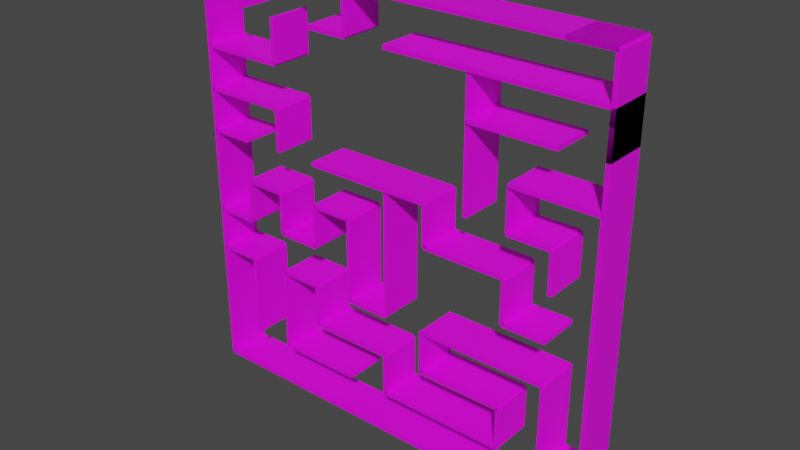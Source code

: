 # Source: Savinov_val2_mesh.blend  (saved by Blender 2.93.21; exported with 4.5.12 LTS)
import bpy
from mathutils import Matrix  # noqa: F401  (used for matrix-valued properties, if any)

bpy.ops.wm.read_factory_settings(use_empty=True)
scene = bpy.context.scene
scene.name = 'Scene'

# ---- collections
col_link = bpy.data.collections.new('link'); scene.collection.children.link(col_link)
col_visual = bpy.data.collections.new('visual'); scene.collection.children.link(col_visual)

# ---- images (referenced by path relative to the original .blend; pixels are not part of the script)
import os
ASSET_DIR = os.environ.get("B2B_ASSET_DIR", "")  # directory of the original .blend (textures are referenced by path, not embedded)
HERE = os.path.dirname(os.path.abspath(__file__))  # packed textures are extracted next to this script under _unpacked/

def load_image(name, relpath, width, height, colorspace="sRGB"):
    """Load a texture the original file referenced (path relative to the .blend, or extracted next to this script)."""
    p = next((c for c in (os.path.join(HERE, relpath), os.path.join(ASSET_DIR, relpath)) if relpath and os.path.exists(c)), "")
    if p:
        img = bpy.data.images.load(p, check_existing=True)
        img.name = name
    else:  # same state as the original file: an image datablock whose file is absent (Cycles renders it pink)
        img = bpy.data.images.new(name, width, height)
        img.source = "FILE"
        img.filepath = "//" + (relpath or name)
    img.colorspace_settings.name = colorspace
    return img
img_yellow_wall_png_001 = load_image('yellow_wall.png.001', 'yellow_wall.png', 1024, 1024, 'sRGB')

# ---- materials (node trees are filled in below, after node groups)
mat_material = bpy.data.materials.new('Material')
mat_material.use_transparent_shadow = False
mat_material.preview_render_type = 'FLAT'

# ---- material node trees
mat_material.use_nodes = True; mat_material.node_tree.nodes.clear()
_N = mat_material.node_tree.nodes; _L = mat_material.node_tree.links
n0 = _N.new('ShaderNodeOutputMaterial'); n0.name = 'Material Output'; n0.location = (300, 300)
n1 = _N.new('ShaderNodeTexImage'); n1.name = 'Image Texture'; n1.location = (-280, 280)
n1.image = img_yellow_wall_png_001
n2 = _N.new('ShaderNodeBsdfPrincipled'); n2.name = 'Principled BSDF'; n2.location = (10, 300)
n2.distribution = 'GGX'
n2.subsurface_method = 'BURLEY'
n2.inputs[3].default_value = 1.45
n2.inputs[27].default_value = (0.0, 0.0, 0.0, 1.0)
n2.inputs[28].default_value = 1.0
n3 = _N.new('ShaderNodeTexCoord'); n3.name = 'Texture Coordinate'; n3.location = (1560, 460)
n4 = _N.new('ShaderNodeTexCoord'); n4.name = 'Texture Coordinate.001'; n4.location = (-680, 280)
n5 = _N.new('ShaderNodeMapping'); n5.name = 'Mapping'; n5.location = (-480, 280)
n5.inputs[3].default_value = (3.1, 8.4, 1.0)
_L.new(n2.outputs[0], n0.inputs[0])
_L.new(n5.outputs[0], n1.inputs[0])
_L.new(n1.outputs[0], n2.inputs[0])
_L.new(n4.outputs[2], n5.inputs[0])
n0.is_active_output = True

# ---- world
world_world = bpy.data.worlds.new('World'); scene.world = world_world
world_world.use_nodes = True; world_world.node_tree.nodes.clear()
_N = world_world.node_tree.nodes; _L = world_world.node_tree.links
n0 = _N.new('ShaderNodeOutputWorld'); n0.name = 'World Output'; n0.location = (300, 300)
n1 = _N.new('ShaderNodeBackground'); n1.name = 'Background'; n1.location = (10, 300)
n1.inputs[0].default_value = (0.05088, 0.05088, 0.05088, 1.0)
_L.new(n1.outputs[0], n0.inputs[0])
n0.is_active_output = True
world_world.color = (0.05088, 0.05088, 0.05088)
world_world.use_sun_shadow = False
world_world.sun_shadow_jitter_overblur = 0.0

# ---- meshes
me_cube_022 = bpy.data.meshes.new('Cube.022')
me_cube_022.from_pydata([(-0.05, -3.0, -0.25), (-0.05, -3.0, 0.25), (-0.05, 3.0, -0.25), (-0.05, 3.0, 0.25), (0.05, -3.0, -0.25), (0.05, -3.0, 0.25), (0.05, 3.0, -0.25), (0.05, 3.0, 0.25)], [], [(0, 1, 3, 2), (2, 3, 7, 6), (6, 7, 5, 4), (4, 5, 1, 0), (2, 6, 4, 0), (7, 3, 1, 5)])
me_cube_022.polygons.foreach_set('use_smooth', [True] * 6)
_uv = me_cube_022.uv_layers.new(name='UVMap')
_uv.uv.foreach_set('vector', [0.375, 0.0, 0.625, 0.0, 0.625, 0.25, 0.375, 0.25, 0.375, 0.25, 0.625, 0.25, 0.625, 0.5, 0.375, 0.5, 0.375, 0.5, 0.625, 0.5, 0.625, 0.75, 0.375, 0.75, 0.375, 0.75, 0.625, 0.75, 0.625, 1.0, 0.375, 1.0, 0.125, 0.5, 0.375, 0.5, 0.375, 0.75, 0.125, 0.75, 0.625, 0.5, 0.875, 0.5, 0.875, 0.75, 0.625, 0.75])
me_cube_022.materials.append(mat_material)
me_cube_022.use_remesh_fix_poles = True
me_cube_022.use_remesh_preserve_attributes = False
me_cube_022.use_mirror_x = True
me_cube_022.update()
me_cube_021 = bpy.data.meshes.new('Cube.021')
me_cube_021.from_pydata([(-3.0, -0.05, -0.25), (-3.0, -0.05, 0.25), (-3.0, 0.05, -0.25), (-3.0, 0.05, 0.25), (3.0, -0.05, -0.25), (3.0, -0.05, 0.25), (3.0, 0.05, -0.25), (3.0, 0.05, 0.25)], [], [(0, 1, 3, 2), (2, 3, 7, 6), (6, 7, 5, 4), (4, 5, 1, 0), (2, 6, 4, 0), (7, 3, 1, 5)])
me_cube_021.polygons.foreach_set('use_smooth', [True] * 6)
_uv = me_cube_021.uv_layers.new(name='UVMap')
_uv.uv.foreach_set('vector', [0.375, 0.0, 0.625, 0.0, 0.625, 0.25, 0.375, 0.25, 0.375, 0.25, 0.625, 0.25, 0.625, 0.5, 0.375, 0.5, 0.375, 0.5, 0.625, 0.5, 0.625, 0.75, 0.375, 0.75, 0.375, 0.75, 0.625, 0.75, 0.625, 1.0, 0.375, 1.0, 0.125, 0.5, 0.375, 0.5, 0.375, 0.75, 0.125, 0.75, 0.625, 0.5, 0.875, 0.5, 0.875, 0.75, 0.625, 0.75])
me_cube_021.materials.append(mat_material)
me_cube_021.use_remesh_fix_poles = True
me_cube_021.use_remesh_preserve_attributes = False
me_cube_021.use_mirror_x = True
me_cube_021.update()
me_cube_030 = bpy.data.meshes.new('Cube.030')
me_cube_030.from_pydata([(-3.0, -0.05, -0.25), (-3.0, -0.05, 0.25), (-3.0, 0.05, -0.25), (-3.0, 0.05, 0.25), (3.0, -0.05, -0.25), (3.0, -0.05, 0.25), (3.0, 0.05, -0.25), (3.0, 0.05, 0.25)], [], [(0, 1, 3, 2), (2, 3, 7, 6), (6, 7, 5, 4), (4, 5, 1, 0), (2, 6, 4, 0), (7, 3, 1, 5)])
me_cube_030.polygons.foreach_set('use_smooth', [True] * 6)
_uv = me_cube_030.uv_layers.new(name='UVMap')
_uv.uv.foreach_set('vector', [0.375, 0.0, 0.625, 0.0, 0.625, 0.25, 0.375, 0.25, 0.375, 0.25, 0.625, 0.25, 0.625, 0.5, 0.375, 0.5, 0.375, 0.5, 0.625, 0.5, 0.625, 0.75, 0.375, 0.75, 0.375, 0.75, 0.625, 0.75, 0.625, 1.0, 0.375, 1.0, 0.125, 0.5, 0.375, 0.5, 0.375, 0.75, 0.125, 0.75, 0.625, 0.5, 0.875, 0.5, 0.875, 0.75, 0.625, 0.75])
me_cube_030.materials.append(mat_material)
me_cube_030.use_remesh_fix_poles = True
me_cube_030.use_remesh_preserve_attributes = False
me_cube_030.use_mirror_x = True
me_cube_030.update()
me_cube_037 = bpy.data.meshes.new('Cube.037')
me_cube_037.from_pydata([(-3.0, -0.05, -0.25), (-3.0, -0.05, 0.25), (-3.0, 0.05, -0.25), (-3.0, 0.05, 0.25), (3.0, -0.05, -0.25), (3.0, -0.05, 0.25), (3.0, 0.05, -0.25), (3.0, 0.05, 0.25)], [], [(0, 1, 3, 2), (2, 3, 7, 6), (6, 7, 5, 4), (4, 5, 1, 0), (2, 6, 4, 0), (7, 3, 1, 5)])
me_cube_037.polygons.foreach_set('use_smooth', [True] * 6)
_uv = me_cube_037.uv_layers.new(name='UVMap')
_uv.uv.foreach_set('vector', [0.375, 0.0, 0.625, 0.0, 0.625, 0.25, 0.375, 0.25, 0.375, 0.25, 0.625, 0.25, 0.625, 0.5, 0.375, 0.5, 0.375, 0.5, 0.625, 0.5, 0.625, 0.75, 0.375, 0.75, 0.375, 0.75, 0.625, 0.75, 0.625, 1.0, 0.375, 1.0, 0.125, 0.5, 0.375, 0.5, 0.375, 0.75, 0.125, 0.75, 0.625, 0.5, 0.875, 0.5, 0.875, 0.75, 0.625, 0.75])
me_cube_037.materials.append(mat_material)
me_cube_037.use_remesh_fix_poles = True
me_cube_037.use_remesh_preserve_attributes = False
me_cube_037.use_mirror_x = True
me_cube_037.update()
me_cube_039 = bpy.data.meshes.new('Cube.039')
me_cube_039.from_pydata([(-3.0, -0.05, -0.25), (-3.0, -0.05, 0.25), (-3.0, 0.05, -0.25), (-3.0, 0.05, 0.25), (3.0, -0.05, -0.25), (3.0, -0.05, 0.25), (3.0, 0.05, -0.25), (3.0, 0.05, 0.25)], [], [(0, 1, 3, 2), (2, 3, 7, 6), (6, 7, 5, 4), (4, 5, 1, 0), (2, 6, 4, 0), (7, 3, 1, 5)])
me_cube_039.polygons.foreach_set('use_smooth', [True] * 6)
_uv = me_cube_039.uv_layers.new(name='UVMap')
_uv.uv.foreach_set('vector', [0.375, 0.0, 0.625, 0.0, 0.625, 0.25, 0.375, 0.25, 0.375, 0.25, 0.625, 0.25, 0.625, 0.5, 0.375, 0.5, 0.375, 0.5, 0.625, 0.5, 0.625, 0.75, 0.375, 0.75, 0.375, 0.75, 0.625, 0.75, 0.625, 1.0, 0.375, 1.0, 0.125, 0.5, 0.375, 0.5, 0.375, 0.75, 0.125, 0.75, 0.625, 0.5, 0.875, 0.5, 0.875, 0.75, 0.625, 0.75])
me_cube_039.materials.append(mat_material)
me_cube_039.use_remesh_fix_poles = True
me_cube_039.use_remesh_preserve_attributes = False
me_cube_039.use_mirror_x = True
me_cube_039.update()
me_cube_040 = bpy.data.meshes.new('Cube.040')
me_cube_040.from_pydata([(-3.0, -0.05, -0.25), (-3.0, -0.05, 0.25), (-3.0, 0.05, -0.25), (-3.0, 0.05, 0.25), (3.0, -0.05, -0.25), (3.0, -0.05, 0.25), (3.0, 0.05, -0.25), (3.0, 0.05, 0.25)], [], [(0, 1, 3, 2), (2, 3, 7, 6), (6, 7, 5, 4), (4, 5, 1, 0), (2, 6, 4, 0), (7, 3, 1, 5)])
me_cube_040.polygons.foreach_set('use_smooth', [True] * 6)
_uv = me_cube_040.uv_layers.new(name='UVMap')
_uv.uv.foreach_set('vector', [0.375, 0.0, 0.625, 0.0, 0.625, 0.25, 0.375, 0.25, 0.375, 0.25, 0.625, 0.25, 0.625, 0.5, 0.375, 0.5, 0.375, 0.5, 0.625, 0.5, 0.625, 0.75, 0.375, 0.75, 0.375, 0.75, 0.625, 0.75, 0.625, 1.0, 0.375, 1.0, 0.125, 0.5, 0.375, 0.5, 0.375, 0.75, 0.125, 0.75, 0.625, 0.5, 0.875, 0.5, 0.875, 0.75, 0.625, 0.75])
me_cube_040.materials.append(mat_material)
me_cube_040.use_remesh_fix_poles = True
me_cube_040.use_remesh_preserve_attributes = False
me_cube_040.use_mirror_x = True
me_cube_040.update()
me_cube_044 = bpy.data.meshes.new('Cube.044')
me_cube_044.from_pydata([(-3.0, -0.05, -0.25), (-3.0, -0.05, 0.25), (-3.0, 0.05, -0.25), (-3.0, 0.05, 0.25), (3.0, -0.05, -0.25), (3.0, -0.05, 0.25), (3.0, 0.05, -0.25), (3.0, 0.05, 0.25)], [], [(0, 1, 3, 2), (2, 3, 7, 6), (6, 7, 5, 4), (4, 5, 1, 0), (2, 6, 4, 0), (7, 3, 1, 5)])
me_cube_044.polygons.foreach_set('use_smooth', [True] * 6)
_uv = me_cube_044.uv_layers.new(name='UVMap')
_uv.uv.foreach_set('vector', [0.375, 0.0, 0.625, 0.0, 0.625, 0.25, 0.375, 0.25, 0.375, 0.25, 0.625, 0.25, 0.625, 0.5, 0.375, 0.5, 0.375, 0.5, 0.625, 0.5, 0.625, 0.75, 0.375, 0.75, 0.375, 0.75, 0.625, 0.75, 0.625, 1.0, 0.375, 1.0, 0.125, 0.5, 0.375, 0.5, 0.375, 0.75, 0.125, 0.75, 0.625, 0.5, 0.875, 0.5, 0.875, 0.75, 0.625, 0.75])
me_cube_044.materials.append(mat_material)
me_cube_044.use_remesh_fix_poles = True
me_cube_044.use_remesh_preserve_attributes = False
me_cube_044.use_mirror_x = True
me_cube_044.update()
me_cube_045 = bpy.data.meshes.new('Cube.045')
me_cube_045.from_pydata([(-3.0, -0.05, -0.25), (-3.0, -0.05, 0.25), (-3.0, 0.05, -0.25), (-3.0, 0.05, 0.25), (3.0, -0.05, -0.25), (3.0, -0.05, 0.25), (3.0, 0.05, -0.25), (3.0, 0.05, 0.25)], [], [(0, 1, 3, 2), (2, 3, 7, 6), (6, 7, 5, 4), (4, 5, 1, 0), (2, 6, 4, 0), (7, 3, 1, 5)])
me_cube_045.polygons.foreach_set('use_smooth', [True] * 6)
_uv = me_cube_045.uv_layers.new(name='UVMap')
_uv.uv.foreach_set('vector', [0.375, 0.0, 0.625, 0.0, 0.625, 0.25, 0.375, 0.25, 0.375, 0.25, 0.625, 0.25, 0.625, 0.5, 0.375, 0.5, 0.375, 0.5, 0.625, 0.5, 0.625, 0.75, 0.375, 0.75, 0.375, 0.75, 0.625, 0.75, 0.625, 1.0, 0.375, 1.0, 0.125, 0.5, 0.375, 0.5, 0.375, 0.75, 0.125, 0.75, 0.625, 0.5, 0.875, 0.5, 0.875, 0.75, 0.625, 0.75])
me_cube_045.materials.append(mat_material)
me_cube_045.use_remesh_fix_poles = True
me_cube_045.use_remesh_preserve_attributes = False
me_cube_045.use_mirror_x = True
me_cube_045.update()
me_cube_024 = bpy.data.meshes.new('Cube.024')
me_cube_024.from_pydata([(-0.05, -3.0, -0.25), (-0.05, -3.0, 0.25), (-0.05, 3.0, -0.25), (-0.05, 3.0, 0.25), (0.05, -3.0, -0.25), (0.05, -3.0, 0.25), (0.05, 3.0, -0.25), (0.05, 3.0, 0.25)], [], [(0, 1, 3, 2), (2, 3, 7, 6), (6, 7, 5, 4), (4, 5, 1, 0), (2, 6, 4, 0), (7, 3, 1, 5)])
me_cube_024.polygons.foreach_set('use_smooth', [True] * 6)
_uv = me_cube_024.uv_layers.new(name='UVMap')
_uv.uv.foreach_set('vector', [0.375, 0.0, 0.625, 0.0, 0.625, 0.25, 0.375, 0.25, 0.375, 0.25, 0.625, 0.25, 0.625, 0.5, 0.375, 0.5, 0.375, 0.5, 0.625, 0.5, 0.625, 0.75, 0.375, 0.75, 0.375, 0.75, 0.625, 0.75, 0.625, 1.0, 0.375, 1.0, 0.125, 0.5, 0.375, 0.5, 0.375, 0.75, 0.125, 0.75, 0.625, 0.5, 0.875, 0.5, 0.875, 0.75, 0.625, 0.75])
me_cube_024.materials.append(mat_material)
me_cube_024.use_remesh_fix_poles = True
me_cube_024.use_remesh_preserve_attributes = False
me_cube_024.use_mirror_x = True
me_cube_024.update()
me_cube_055 = bpy.data.meshes.new('Cube.055')
me_cube_055.from_pydata([(-0.05, -3.0, -0.25), (-0.05, -3.0, 0.25), (-0.05, 3.0, -0.25), (-0.05, 3.0, 0.25), (0.05, -3.0, -0.25), (0.05, -3.0, 0.25), (0.05, 3.0, -0.25), (0.05, 3.0, 0.25)], [], [(0, 1, 3, 2), (2, 3, 7, 6), (6, 7, 5, 4), (4, 5, 1, 0), (2, 6, 4, 0), (7, 3, 1, 5)])
me_cube_055.polygons.foreach_set('use_smooth', [True] * 6)
_uv = me_cube_055.uv_layers.new(name='UVMap')
_uv.uv.foreach_set('vector', [0.375, 0.0, 0.625, 0.0, 0.625, 0.25, 0.375, 0.25, 0.375, 0.25, 0.625, 0.25, 0.625, 0.5, 0.375, 0.5, 0.375, 0.5, 0.625, 0.5, 0.625, 0.75, 0.375, 0.75, 0.375, 0.75, 0.625, 0.75, 0.625, 1.0, 0.375, 1.0, 0.125, 0.5, 0.375, 0.5, 0.375, 0.75, 0.125, 0.75, 0.625, 0.5, 0.875, 0.5, 0.875, 0.75, 0.625, 0.75])
me_cube_055.materials.append(mat_material)
me_cube_055.use_remesh_fix_poles = True
me_cube_055.use_remesh_preserve_attributes = False
me_cube_055.use_mirror_x = True
me_cube_055.update()
me_cube_062 = bpy.data.meshes.new('Cube.062')
me_cube_062.from_pydata([(-0.05, -3.0, -0.25), (-0.05, -3.0, 0.25), (-0.05, 3.0, -0.25), (-0.05, 3.0, 0.25), (0.05, -3.0, -0.25), (0.05, -3.0, 0.25), (0.05, 3.0, -0.25), (0.05, 3.0, 0.25)], [], [(0, 1, 3, 2), (2, 3, 7, 6), (6, 7, 5, 4), (4, 5, 1, 0), (2, 6, 4, 0), (7, 3, 1, 5)])
me_cube_062.polygons.foreach_set('use_smooth', [True] * 6)
_uv = me_cube_062.uv_layers.new(name='UVMap')
_uv.uv.foreach_set('vector', [0.375, 0.0, 0.625, 0.0, 0.625, 0.25, 0.375, 0.25, 0.375, 0.25, 0.625, 0.25, 0.625, 0.5, 0.375, 0.5, 0.375, 0.5, 0.625, 0.5, 0.625, 0.75, 0.375, 0.75, 0.375, 0.75, 0.625, 0.75, 0.625, 1.0, 0.375, 1.0, 0.125, 0.5, 0.375, 0.5, 0.375, 0.75, 0.125, 0.75, 0.625, 0.5, 0.875, 0.5, 0.875, 0.75, 0.625, 0.75])
me_cube_062.materials.append(mat_material)
me_cube_062.use_remesh_fix_poles = True
me_cube_062.use_remesh_preserve_attributes = False
me_cube_062.use_mirror_x = True
me_cube_062.update()
me_cube_064 = bpy.data.meshes.new('Cube.064')
me_cube_064.from_pydata([(-0.05, -3.0, -0.25), (-0.05, -3.0, 0.25), (-0.05, 3.0, -0.25), (-0.05, 3.0, 0.25), (0.05, -3.0, -0.25), (0.05, -3.0, 0.25), (0.05, 3.0, -0.25), (0.05, 3.0, 0.25)], [], [(0, 1, 3, 2), (2, 3, 7, 6), (6, 7, 5, 4), (4, 5, 1, 0), (2, 6, 4, 0), (7, 3, 1, 5)])
me_cube_064.polygons.foreach_set('use_smooth', [True] * 6)
_uv = me_cube_064.uv_layers.new(name='UVMap')
_uv.uv.foreach_set('vector', [0.375, 0.0, 0.625, 0.0, 0.625, 0.25, 0.375, 0.25, 0.375, 0.25, 0.625, 0.25, 0.625, 0.5, 0.375, 0.5, 0.375, 0.5, 0.625, 0.5, 0.625, 0.75, 0.375, 0.75, 0.375, 0.75, 0.625, 0.75, 0.625, 1.0, 0.375, 1.0, 0.125, 0.5, 0.375, 0.5, 0.375, 0.75, 0.125, 0.75, 0.625, 0.5, 0.875, 0.5, 0.875, 0.75, 0.625, 0.75])
me_cube_064.materials.append(mat_material)
me_cube_064.use_remesh_fix_poles = True
me_cube_064.use_remesh_preserve_attributes = False
me_cube_064.use_mirror_x = True
me_cube_064.update()
me_cube_071 = bpy.data.meshes.new('Cube.071')
me_cube_071.from_pydata([(-0.05, -3.0, -0.25), (-0.05, -3.0, 0.25), (-0.05, 3.0, -0.25), (-0.05, 3.0, 0.25), (0.05, -3.0, -0.25), (0.05, -3.0, 0.25), (0.05, 3.0, -0.25), (0.05, 3.0, 0.25)], [], [(0, 1, 3, 2), (2, 3, 7, 6), (6, 7, 5, 4), (4, 5, 1, 0), (2, 6, 4, 0), (7, 3, 1, 5)])
me_cube_071.polygons.foreach_set('use_smooth', [True] * 6)
_uv = me_cube_071.uv_layers.new(name='UVMap')
_uv.uv.foreach_set('vector', [0.375, 0.0, 0.625, 0.0, 0.625, 0.25, 0.375, 0.25, 0.375, 0.25, 0.625, 0.25, 0.625, 0.5, 0.375, 0.5, 0.375, 0.5, 0.625, 0.5, 0.625, 0.75, 0.375, 0.75, 0.375, 0.75, 0.625, 0.75, 0.625, 1.0, 0.375, 1.0, 0.125, 0.5, 0.375, 0.5, 0.375, 0.75, 0.125, 0.75, 0.625, 0.5, 0.875, 0.5, 0.875, 0.75, 0.625, 0.75])
me_cube_071.materials.append(mat_material)
me_cube_071.use_remesh_fix_poles = True
me_cube_071.use_remesh_preserve_attributes = False
me_cube_071.use_mirror_x = True
me_cube_071.update()
me_cube_014 = bpy.data.meshes.new('Cube.014')
me_cube_014.from_pydata([(-3.0, -0.05, -0.25), (-3.0, -0.05, 0.25), (-3.0, 0.05, -0.25), (-3.0, 0.05, 0.25), (3.0, -0.05, -0.25), (3.0, -0.05, 0.25), (3.0, 0.05, -0.25), (3.0, 0.05, 0.25)], [], [(0, 1, 3, 2), (2, 3, 7, 6), (6, 7, 5, 4), (4, 5, 1, 0), (2, 6, 4, 0), (7, 3, 1, 5)])
me_cube_014.polygons.foreach_set('use_smooth', [True] * 6)
_uv = me_cube_014.uv_layers.new(name='UVMap')
_uv.uv.foreach_set('vector', [0.375, 0.0, 0.625, 0.0, 0.625, 0.25, 0.375, 0.25, 0.375, 0.25, 0.625, 0.25, 0.625, 0.5, 0.375, 0.5, 0.375, 0.5, 0.625, 0.5, 0.625, 0.75, 0.375, 0.75, 0.375, 0.75, 0.625, 0.75, 0.625, 1.0, 0.375, 1.0, 0.125, 0.5, 0.375, 0.5, 0.375, 0.75, 0.125, 0.75, 0.625, 0.5, 0.875, 0.5, 0.875, 0.75, 0.625, 0.75])
me_cube_014.materials.append(mat_material)
me_cube_014.use_remesh_fix_poles = True
me_cube_014.use_remesh_preserve_attributes = False
me_cube_014.use_mirror_x = True
me_cube_014.update()
me_cube_015 = bpy.data.meshes.new('Cube.015')
me_cube_015.from_pydata([(-0.05, -3.0, -0.25), (-0.05, -3.0, 0.25), (-0.05, 3.0, -0.25), (-0.05, 3.0, 0.25), (0.05, -3.0, -0.25), (0.05, -3.0, 0.25), (0.05, 3.0, -0.25), (0.05, 3.0, 0.25)], [], [(0, 1, 3, 2), (2, 3, 7, 6), (6, 7, 5, 4), (4, 5, 1, 0), (2, 6, 4, 0), (7, 3, 1, 5)])
me_cube_015.polygons.foreach_set('use_smooth', [True] * 6)
_uv = me_cube_015.uv_layers.new(name='UVMap')
_uv.uv.foreach_set('vector', [0.375, 0.0, 0.625, 0.0, 0.625, 0.25, 0.375, 0.25, 0.375, 0.25, 0.625, 0.25, 0.625, 0.5, 0.375, 0.5, 0.375, 0.5, 0.625, 0.5, 0.625, 0.75, 0.375, 0.75, 0.375, 0.75, 0.625, 0.75, 0.625, 1.0, 0.375, 1.0, 0.125, 0.5, 0.375, 0.5, 0.375, 0.75, 0.125, 0.75, 0.625, 0.5, 0.875, 0.5, 0.875, 0.75, 0.625, 0.75])
me_cube_015.materials.append(mat_material)
me_cube_015.use_remesh_fix_poles = True
me_cube_015.use_remesh_preserve_attributes = False
me_cube_015.use_mirror_x = True
me_cube_015.update()
me_cube_016 = bpy.data.meshes.new('Cube.016')
me_cube_016.from_pydata([(-3.0, -0.05, -0.25), (-3.0, -0.05, 0.25), (-3.0, 0.05, -0.25), (-3.0, 0.05, 0.25), (3.0, -0.05, -0.25), (3.0, -0.05, 0.25), (3.0, 0.05, -0.25), (3.0, 0.05, 0.25)], [], [(0, 1, 3, 2), (2, 3, 7, 6), (6, 7, 5, 4), (4, 5, 1, 0), (2, 6, 4, 0), (7, 3, 1, 5)])
me_cube_016.polygons.foreach_set('use_smooth', [True] * 6)
_uv = me_cube_016.uv_layers.new(name='UVMap')
_uv.uv.foreach_set('vector', [0.375, 0.0, 0.625, 0.0, 0.625, 0.25, 0.375, 0.25, 0.375, 0.25, 0.625, 0.25, 0.625, 0.5, 0.375, 0.5, 0.375, 0.5, 0.625, 0.5, 0.625, 0.75, 0.375, 0.75, 0.375, 0.75, 0.625, 0.75, 0.625, 1.0, 0.375, 1.0, 0.125, 0.5, 0.375, 0.5, 0.375, 0.75, 0.125, 0.75, 0.625, 0.5, 0.875, 0.5, 0.875, 0.75, 0.625, 0.75])
me_cube_016.materials.append(mat_material)
me_cube_016.use_remesh_fix_poles = True
me_cube_016.use_remesh_preserve_attributes = False
me_cube_016.use_mirror_x = True
me_cube_016.update()
me_cube_018 = bpy.data.meshes.new('Cube.018')
me_cube_018.from_pydata([(-3.0, -0.05, -0.25), (-3.0, -0.05, 0.25), (-3.0, 0.05, -0.25), (-3.0, 0.05, 0.25), (3.0, -0.05, -0.25), (3.0, -0.05, 0.25), (3.0, 0.05, -0.25), (3.0, 0.05, 0.25)], [], [(0, 1, 3, 2), (2, 3, 7, 6), (6, 7, 5, 4), (4, 5, 1, 0), (2, 6, 4, 0), (7, 3, 1, 5)])
me_cube_018.polygons.foreach_set('use_smooth', [True] * 6)
_uv = me_cube_018.uv_layers.new(name='UVMap')
_uv.uv.foreach_set('vector', [0.375, 0.0, 0.625, 0.0, 0.625, 0.25, 0.375, 0.25, 0.375, 0.25, 0.625, 0.25, 0.625, 0.5, 0.375, 0.5, 0.375, 0.5, 0.625, 0.5, 0.625, 0.75, 0.375, 0.75, 0.375, 0.75, 0.625, 0.75, 0.625, 1.0, 0.375, 1.0, 0.125, 0.5, 0.375, 0.5, 0.375, 0.75, 0.125, 0.75, 0.625, 0.5, 0.875, 0.5, 0.875, 0.75, 0.625, 0.75])
me_cube_018.materials.append(mat_material)
me_cube_018.use_remesh_fix_poles = True
me_cube_018.use_remesh_preserve_attributes = False
me_cube_018.use_mirror_x = True
me_cube_018.update()
me_cube_073 = bpy.data.meshes.new('Cube.073')
me_cube_073.from_pydata([(-0.05, -3.0, -0.25), (-0.05, -3.0, 0.25), (-0.05, 3.0, -0.25), (-0.05, 3.0, 0.25), (0.05, -3.0, -0.25), (0.05, -3.0, 0.25), (0.05, 3.0, -0.25), (0.05, 3.0, 0.25)], [], [(0, 1, 3, 2), (2, 3, 7, 6), (6, 7, 5, 4), (4, 5, 1, 0), (2, 6, 4, 0), (7, 3, 1, 5)])
me_cube_073.polygons.foreach_set('use_smooth', [True] * 6)
_uv = me_cube_073.uv_layers.new(name='UVMap')
_uv.uv.foreach_set('vector', [0.375, 0.0, 0.625, 0.0, 0.625, 0.25, 0.375, 0.25, 0.375, 0.25, 0.625, 0.25, 0.625, 0.5, 0.375, 0.5, 0.375, 0.5, 0.625, 0.5, 0.625, 0.75, 0.375, 0.75, 0.375, 0.75, 0.625, 0.75, 0.625, 1.0, 0.375, 1.0, 0.125, 0.5, 0.375, 0.5, 0.375, 0.75, 0.125, 0.75, 0.625, 0.5, 0.875, 0.5, 0.875, 0.75, 0.625, 0.75])
me_cube_073.materials.append(mat_material)
me_cube_073.use_remesh_fix_poles = True
me_cube_073.use_remesh_preserve_attributes = False
me_cube_073.use_mirror_x = True
me_cube_073.update()
me_cube_001 = bpy.data.meshes.new('Cube.001')
me_cube_001.from_pydata([(-3.0, -0.05, -0.25), (-3.0, -0.05, 0.25), (-3.0, 0.05, -0.25), (-3.0, 0.05, 0.25), (3.0, -0.05, -0.25), (3.0, -0.05, 0.25), (3.0, 0.05, -0.25), (3.0, 0.05, 0.25)], [], [(0, 1, 3, 2), (2, 3, 7, 6), (6, 7, 5, 4), (4, 5, 1, 0), (2, 6, 4, 0), (7, 3, 1, 5)])
me_cube_001.polygons.foreach_set('use_smooth', [True] * 6)
_uv = me_cube_001.uv_layers.new(name='UVMap')
_uv.uv.foreach_set('vector', [0.375, 0.0, 0.625, 0.0, 0.625, 0.25, 0.375, 0.25, 0.375, 0.25, 0.625, 0.25, 0.625, 0.5, 0.375, 0.5, 0.375, 0.5, 0.625, 0.5, 0.625, 0.75, 0.375, 0.75, 0.375, 0.75, 0.625, 0.75, 0.625, 1.0, 0.375, 1.0, 0.125, 0.5, 0.375, 0.5, 0.375, 0.75, 0.125, 0.75, 0.625, 0.5, 0.875, 0.5, 0.875, 0.75, 0.625, 0.75])
me_cube_001.materials.append(mat_material)
me_cube_001.use_remesh_fix_poles = True
me_cube_001.use_remesh_preserve_attributes = False
me_cube_001.use_mirror_x = True
me_cube_001.update()
me_cube_006 = bpy.data.meshes.new('Cube.006')
me_cube_006.from_pydata([(-3.0, -0.05, -0.25), (-3.0, -0.05, 0.25), (-3.0, 0.05, -0.25), (-3.0, 0.05, 0.25), (3.0, -0.05, -0.25), (3.0, -0.05, 0.25), (3.0, 0.05, -0.25), (3.0, 0.05, 0.25)], [], [(0, 1, 3, 2), (2, 3, 7, 6), (6, 7, 5, 4), (4, 5, 1, 0), (2, 6, 4, 0), (7, 3, 1, 5)])
me_cube_006.polygons.foreach_set('use_smooth', [True] * 6)
_uv = me_cube_006.uv_layers.new(name='UVMap')
_uv.uv.foreach_set('vector', [0.375, 0.0, 0.625, 0.0, 0.625, 0.25, 0.375, 0.25, 0.375, 0.25, 0.625, 0.25, 0.625, 0.5, 0.375, 0.5, 0.375, 0.5, 0.625, 0.5, 0.625, 0.75, 0.375, 0.75, 0.375, 0.75, 0.625, 0.75, 0.625, 1.0, 0.375, 1.0, 0.125, 0.5, 0.375, 0.5, 0.375, 0.75, 0.125, 0.75, 0.625, 0.5, 0.875, 0.5, 0.875, 0.75, 0.625, 0.75])
me_cube_006.materials.append(mat_material)
me_cube_006.use_remesh_fix_poles = True
me_cube_006.use_remesh_preserve_attributes = False
me_cube_006.use_mirror_x = True
me_cube_006.update()
me_cube_007 = bpy.data.meshes.new('Cube.007')
me_cube_007.from_pydata([(-3.0, -0.05, -0.25), (-3.0, -0.05, 0.25), (-3.0, 0.05, -0.25), (-3.0, 0.05, 0.25), (3.0, -0.05, -0.25), (3.0, -0.05, 0.25), (3.0, 0.05, -0.25), (3.0, 0.05, 0.25)], [], [(0, 1, 3, 2), (2, 3, 7, 6), (6, 7, 5, 4), (4, 5, 1, 0), (2, 6, 4, 0), (7, 3, 1, 5)])
me_cube_007.polygons.foreach_set('use_smooth', [True] * 6)
_uv = me_cube_007.uv_layers.new(name='UVMap')
_uv.uv.foreach_set('vector', [0.375, 0.0, 0.625, 0.0, 0.625, 0.25, 0.375, 0.25, 0.375, 0.25, 0.625, 0.25, 0.625, 0.5, 0.375, 0.5, 0.375, 0.5, 0.625, 0.5, 0.625, 0.75, 0.375, 0.75, 0.375, 0.75, 0.625, 0.75, 0.625, 1.0, 0.375, 1.0, 0.125, 0.5, 0.375, 0.5, 0.375, 0.75, 0.125, 0.75, 0.625, 0.5, 0.875, 0.5, 0.875, 0.75, 0.625, 0.75])
me_cube_007.materials.append(mat_material)
me_cube_007.use_remesh_fix_poles = True
me_cube_007.use_remesh_preserve_attributes = False
me_cube_007.use_mirror_x = True
me_cube_007.update()
me_cube_008 = bpy.data.meshes.new('Cube.008')
me_cube_008.from_pydata([(-3.0, -0.05, -0.25), (-3.0, -0.05, 0.25), (-3.0, 0.05, -0.25), (-3.0, 0.05, 0.25), (3.0, -0.05, -0.25), (3.0, -0.05, 0.25), (3.0, 0.05, -0.25), (3.0, 0.05, 0.25)], [], [(0, 1, 3, 2), (2, 3, 7, 6), (6, 7, 5, 4), (4, 5, 1, 0), (2, 6, 4, 0), (7, 3, 1, 5)])
me_cube_008.polygons.foreach_set('use_smooth', [True] * 6)
_uv = me_cube_008.uv_layers.new(name='UVMap')
_uv.uv.foreach_set('vector', [0.375, 0.0, 0.625, 0.0, 0.625, 0.25, 0.375, 0.25, 0.375, 0.25, 0.625, 0.25, 0.625, 0.5, 0.375, 0.5, 0.375, 0.5, 0.625, 0.5, 0.625, 0.75, 0.375, 0.75, 0.375, 0.75, 0.625, 0.75, 0.625, 1.0, 0.375, 1.0, 0.125, 0.5, 0.375, 0.5, 0.375, 0.75, 0.125, 0.75, 0.625, 0.5, 0.875, 0.5, 0.875, 0.75, 0.625, 0.75])
me_cube_008.materials.append(mat_material)
me_cube_008.use_remesh_fix_poles = True
me_cube_008.use_remesh_preserve_attributes = False
me_cube_008.use_mirror_x = True
me_cube_008.update()
me_cube_009 = bpy.data.meshes.new('Cube.009')
me_cube_009.from_pydata([(-3.0, -0.05, -0.25), (-3.0, -0.05, 0.25), (-3.0, 0.05, -0.25), (-3.0, 0.05, 0.25), (3.0, -0.05, -0.25), (3.0, -0.05, 0.25), (3.0, 0.05, -0.25), (3.0, 0.05, 0.25)], [], [(0, 1, 3, 2), (2, 3, 7, 6), (6, 7, 5, 4), (4, 5, 1, 0), (2, 6, 4, 0), (7, 3, 1, 5)])
me_cube_009.polygons.foreach_set('use_smooth', [True] * 6)
_uv = me_cube_009.uv_layers.new(name='UVMap')
_uv.uv.foreach_set('vector', [0.375, 0.0, 0.625, 0.0, 0.625, 0.25, 0.375, 0.25, 0.375, 0.25, 0.625, 0.25, 0.625, 0.5, 0.375, 0.5, 0.375, 0.5, 0.625, 0.5, 0.625, 0.75, 0.375, 0.75, 0.375, 0.75, 0.625, 0.75, 0.625, 1.0, 0.375, 1.0, 0.125, 0.5, 0.375, 0.5, 0.375, 0.75, 0.125, 0.75, 0.625, 0.5, 0.875, 0.5, 0.875, 0.75, 0.625, 0.75])
me_cube_009.materials.append(mat_material)
me_cube_009.use_remesh_fix_poles = True
me_cube_009.use_remesh_preserve_attributes = False
me_cube_009.use_mirror_x = True
me_cube_009.update()
me_cube_010 = bpy.data.meshes.new('Cube.010')
me_cube_010.from_pydata([(-3.0, -0.05, -0.25), (-3.0, -0.05, 0.25), (-3.0, 0.05, -0.25), (-3.0, 0.05, 0.25), (3.0, -0.05, -0.25), (3.0, -0.05, 0.25), (3.0, 0.05, -0.25), (3.0, 0.05, 0.25)], [], [(0, 1, 3, 2), (2, 3, 7, 6), (6, 7, 5, 4), (4, 5, 1, 0), (2, 6, 4, 0), (7, 3, 1, 5)])
me_cube_010.polygons.foreach_set('use_smooth', [True] * 6)
_uv = me_cube_010.uv_layers.new(name='UVMap')
_uv.uv.foreach_set('vector', [0.375, 0.0, 0.625, 0.0, 0.625, 0.25, 0.375, 0.25, 0.375, 0.25, 0.625, 0.25, 0.625, 0.5, 0.375, 0.5, 0.375, 0.5, 0.625, 0.5, 0.625, 0.75, 0.375, 0.75, 0.375, 0.75, 0.625, 0.75, 0.625, 1.0, 0.375, 1.0, 0.125, 0.5, 0.375, 0.5, 0.375, 0.75, 0.125, 0.75, 0.625, 0.5, 0.875, 0.5, 0.875, 0.75, 0.625, 0.75])
me_cube_010.materials.append(mat_material)
me_cube_010.use_remesh_fix_poles = True
me_cube_010.use_remesh_preserve_attributes = False
me_cube_010.use_mirror_x = True
me_cube_010.update()
me_cube_011 = bpy.data.meshes.new('Cube.011')
me_cube_011.from_pydata([(-3.0, -0.05, -0.25), (-3.0, -0.05, 0.25), (-3.0, 0.05, -0.25), (-3.0, 0.05, 0.25), (3.0, -0.05, -0.25), (3.0, -0.05, 0.25), (3.0, 0.05, -0.25), (3.0, 0.05, 0.25)], [], [(0, 1, 3, 2), (2, 3, 7, 6), (6, 7, 5, 4), (4, 5, 1, 0), (2, 6, 4, 0), (7, 3, 1, 5)])
me_cube_011.polygons.foreach_set('use_smooth', [True] * 6)
_uv = me_cube_011.uv_layers.new(name='UVMap')
_uv.uv.foreach_set('vector', [0.375, 0.0, 0.625, 0.0, 0.625, 0.25, 0.375, 0.25, 0.375, 0.25, 0.625, 0.25, 0.625, 0.5, 0.375, 0.5, 0.375, 0.5, 0.625, 0.5, 0.625, 0.75, 0.375, 0.75, 0.375, 0.75, 0.625, 0.75, 0.625, 1.0, 0.375, 1.0, 0.125, 0.5, 0.375, 0.5, 0.375, 0.75, 0.125, 0.75, 0.625, 0.5, 0.875, 0.5, 0.875, 0.75, 0.625, 0.75])
me_cube_011.materials.append(mat_material)
me_cube_011.use_remesh_fix_poles = True
me_cube_011.use_remesh_preserve_attributes = False
me_cube_011.use_mirror_x = True
me_cube_011.update()
me_cube_012 = bpy.data.meshes.new('Cube.012')
me_cube_012.from_pydata([(-3.0, -0.05, -0.25), (-3.0, -0.05, 0.25), (-3.0, 0.05, -0.25), (-3.0, 0.05, 0.25), (3.0, -0.05, -0.25), (3.0, -0.05, 0.25), (3.0, 0.05, -0.25), (3.0, 0.05, 0.25)], [], [(0, 1, 3, 2), (2, 3, 7, 6), (6, 7, 5, 4), (4, 5, 1, 0), (2, 6, 4, 0), (7, 3, 1, 5)])
me_cube_012.polygons.foreach_set('use_smooth', [True] * 6)
_uv = me_cube_012.uv_layers.new(name='UVMap')
_uv.uv.foreach_set('vector', [0.375, 0.0, 0.625, 0.0, 0.625, 0.25, 0.375, 0.25, 0.375, 0.25, 0.625, 0.25, 0.625, 0.5, 0.375, 0.5, 0.375, 0.5, 0.625, 0.5, 0.625, 0.75, 0.375, 0.75, 0.375, 0.75, 0.625, 0.75, 0.625, 1.0, 0.375, 1.0, 0.125, 0.5, 0.375, 0.5, 0.375, 0.75, 0.125, 0.75, 0.625, 0.5, 0.875, 0.5, 0.875, 0.75, 0.625, 0.75])
me_cube_012.materials.append(mat_material)
me_cube_012.use_remesh_fix_poles = True
me_cube_012.use_remesh_preserve_attributes = False
me_cube_012.use_mirror_x = True
me_cube_012.update()
me_cube_041 = bpy.data.meshes.new('Cube.041')
me_cube_041.from_pydata([(-3.0, -0.05, -0.25), (-3.0, -0.05, 0.25), (-3.0, 0.05, -0.25), (-3.0, 0.05, 0.25), (3.0, -0.05, -0.25), (3.0, -0.05, 0.25), (3.0, 0.05, -0.25), (3.0, 0.05, 0.25)], [], [(0, 1, 3, 2), (2, 3, 7, 6), (6, 7, 5, 4), (4, 5, 1, 0), (2, 6, 4, 0), (7, 3, 1, 5)])
me_cube_041.polygons.foreach_set('use_smooth', [True] * 6)
_uv = me_cube_041.uv_layers.new(name='UVMap')
_uv.uv.foreach_set('vector', [0.375, 0.0, 0.625, 0.0, 0.625, 0.25, 0.375, 0.25, 0.375, 0.25, 0.625, 0.25, 0.625, 0.5, 0.375, 0.5, 0.375, 0.5, 0.625, 0.5, 0.625, 0.75, 0.375, 0.75, 0.375, 0.75, 0.625, 0.75, 0.625, 1.0, 0.375, 1.0, 0.125, 0.5, 0.375, 0.5, 0.375, 0.75, 0.125, 0.75, 0.625, 0.5, 0.875, 0.5, 0.875, 0.75, 0.625, 0.75])
me_cube_041.materials.append(mat_material)
me_cube_041.use_remesh_fix_poles = True
me_cube_041.use_remesh_preserve_attributes = False
me_cube_041.use_mirror_x = True
me_cube_041.update()
me_cube_060 = bpy.data.meshes.new('Cube.060')
me_cube_060.from_pydata([(-0.05, -3.0, -0.25), (-0.05, -3.0, 0.25), (-0.05, 3.0, -0.25), (-0.05, 3.0, 0.25), (0.05, -3.0, -0.25), (0.05, -3.0, 0.25), (0.05, 3.0, -0.25), (0.05, 3.0, 0.25)], [], [(0, 1, 3, 2), (2, 3, 7, 6), (6, 7, 5, 4), (4, 5, 1, 0), (2, 6, 4, 0), (7, 3, 1, 5)])
me_cube_060.polygons.foreach_set('use_smooth', [True] * 6)
_uv = me_cube_060.uv_layers.new(name='UVMap')
_uv.uv.foreach_set('vector', [0.375, 0.0, 0.625, 0.0, 0.625, 0.25, 0.375, 0.25, 0.375, 0.25, 0.625, 0.25, 0.625, 0.5, 0.375, 0.5, 0.375, 0.5, 0.625, 0.5, 0.625, 0.75, 0.375, 0.75, 0.375, 0.75, 0.625, 0.75, 0.625, 1.0, 0.375, 1.0, 0.125, 0.5, 0.375, 0.5, 0.375, 0.75, 0.125, 0.75, 0.625, 0.5, 0.875, 0.5, 0.875, 0.75, 0.625, 0.75])
me_cube_060.materials.append(mat_material)
me_cube_060.use_remesh_fix_poles = True
me_cube_060.use_remesh_preserve_attributes = False
me_cube_060.use_mirror_x = True
me_cube_060.update()
me_cube_074 = bpy.data.meshes.new('Cube.074')
me_cube_074.from_pydata([(-0.05, -3.0, -0.25), (-0.05, -3.0, 0.25), (-0.05, 3.0, -0.25), (-0.05, 3.0, 0.25), (0.05, -3.0, -0.25), (0.05, -3.0, 0.25), (0.05, 3.0, -0.25), (0.05, 3.0, 0.25)], [], [(0, 1, 3, 2), (2, 3, 7, 6), (6, 7, 5, 4), (4, 5, 1, 0), (2, 6, 4, 0), (7, 3, 1, 5)])
me_cube_074.polygons.foreach_set('use_smooth', [True] * 6)
_uv = me_cube_074.uv_layers.new(name='UVMap')
_uv.uv.foreach_set('vector', [0.375, 0.0, 0.625, 0.0, 0.625, 0.25, 0.375, 0.25, 0.375, 0.25, 0.625, 0.25, 0.625, 0.5, 0.375, 0.5, 0.375, 0.5, 0.625, 0.5, 0.625, 0.75, 0.375, 0.75, 0.375, 0.75, 0.625, 0.75, 0.625, 1.0, 0.375, 1.0, 0.125, 0.5, 0.375, 0.5, 0.375, 0.75, 0.125, 0.75, 0.625, 0.5, 0.875, 0.5, 0.875, 0.75, 0.625, 0.75])
me_cube_074.materials.append(mat_material)
me_cube_074.use_remesh_fix_poles = True
me_cube_074.use_remesh_preserve_attributes = False
me_cube_074.use_mirror_x = True
me_cube_074.update()
me_cube_075 = bpy.data.meshes.new('Cube.075')
me_cube_075.from_pydata([(-0.05, -3.0, -0.25), (-0.05, -3.0, 0.25), (-0.05, 3.0, -0.25), (-0.05, 3.0, 0.25), (0.05, -3.0, -0.25), (0.05, -3.0, 0.25), (0.05, 3.0, -0.25), (0.05, 3.0, 0.25)], [], [(0, 1, 3, 2), (2, 3, 7, 6), (6, 7, 5, 4), (4, 5, 1, 0), (2, 6, 4, 0), (7, 3, 1, 5)])
me_cube_075.polygons.foreach_set('use_smooth', [True] * 6)
_uv = me_cube_075.uv_layers.new(name='UVMap')
_uv.uv.foreach_set('vector', [0.375, 0.0, 0.625, 0.0, 0.625, 0.25, 0.375, 0.25, 0.375, 0.25, 0.625, 0.25, 0.625, 0.5, 0.375, 0.5, 0.375, 0.5, 0.625, 0.5, 0.625, 0.75, 0.375, 0.75, 0.375, 0.75, 0.625, 0.75, 0.625, 1.0, 0.375, 1.0, 0.125, 0.5, 0.375, 0.5, 0.375, 0.75, 0.125, 0.75, 0.625, 0.5, 0.875, 0.5, 0.875, 0.75, 0.625, 0.75])
me_cube_075.materials.append(mat_material)
me_cube_075.use_remesh_fix_poles = True
me_cube_075.use_remesh_preserve_attributes = False
me_cube_075.use_mirror_x = True
me_cube_075.update()
me_cube_076 = bpy.data.meshes.new('Cube.076')
me_cube_076.from_pydata([(-0.05, -3.0, -0.25), (-0.05, -3.0, 0.25), (-0.05, 3.0, -0.25), (-0.05, 3.0, 0.25), (0.05, -3.0, -0.25), (0.05, -3.0, 0.25), (0.05, 3.0, -0.25), (0.05, 3.0, 0.25)], [], [(0, 1, 3, 2), (2, 3, 7, 6), (6, 7, 5, 4), (4, 5, 1, 0), (2, 6, 4, 0), (7, 3, 1, 5)])
me_cube_076.polygons.foreach_set('use_smooth', [True] * 6)
_uv = me_cube_076.uv_layers.new(name='UVMap')
_uv.uv.foreach_set('vector', [0.375, 0.0, 0.625, 0.0, 0.625, 0.25, 0.375, 0.25, 0.375, 0.25, 0.625, 0.25, 0.625, 0.5, 0.375, 0.5, 0.375, 0.5, 0.625, 0.5, 0.625, 0.75, 0.375, 0.75, 0.375, 0.75, 0.625, 0.75, 0.625, 1.0, 0.375, 1.0, 0.125, 0.5, 0.375, 0.5, 0.375, 0.75, 0.125, 0.75, 0.625, 0.5, 0.875, 0.5, 0.875, 0.75, 0.625, 0.75])
me_cube_076.materials.append(mat_material)
me_cube_076.use_remesh_fix_poles = True
me_cube_076.use_remesh_preserve_attributes = False
me_cube_076.use_mirror_x = True
me_cube_076.update()
me_cube_077 = bpy.data.meshes.new('Cube.077')
me_cube_077.from_pydata([(-0.05, -3.0, -0.25), (-0.05, -3.0, 0.25), (-0.05, 3.0, -0.25), (-0.05, 3.0, 0.25), (0.05, -3.0, -0.25), (0.05, -3.0, 0.25), (0.05, 3.0, -0.25), (0.05, 3.0, 0.25)], [], [(0, 1, 3, 2), (2, 3, 7, 6), (6, 7, 5, 4), (4, 5, 1, 0), (2, 6, 4, 0), (7, 3, 1, 5)])
me_cube_077.polygons.foreach_set('use_smooth', [True] * 6)
_uv = me_cube_077.uv_layers.new(name='UVMap')
_uv.uv.foreach_set('vector', [0.375, 0.0, 0.625, 0.0, 0.625, 0.25, 0.375, 0.25, 0.375, 0.25, 0.625, 0.25, 0.625, 0.5, 0.375, 0.5, 0.375, 0.5, 0.625, 0.5, 0.625, 0.75, 0.375, 0.75, 0.375, 0.75, 0.625, 0.75, 0.625, 1.0, 0.375, 1.0, 0.125, 0.5, 0.375, 0.5, 0.375, 0.75, 0.125, 0.75, 0.625, 0.5, 0.875, 0.5, 0.875, 0.75, 0.625, 0.75])
me_cube_077.materials.append(mat_material)
me_cube_077.use_remesh_fix_poles = True
me_cube_077.use_remesh_preserve_attributes = False
me_cube_077.use_mirror_x = True
me_cube_077.update()
me_cube_078 = bpy.data.meshes.new('Cube.078')
me_cube_078.from_pydata([(-0.05, -3.0, -0.25), (-0.05, -3.0, 0.25), (-0.05, 3.0, -0.25), (-0.05, 3.0, 0.25), (0.05, -3.0, -0.25), (0.05, -3.0, 0.25), (0.05, 3.0, -0.25), (0.05, 3.0, 0.25)], [], [(0, 1, 3, 2), (2, 3, 7, 6), (6, 7, 5, 4), (4, 5, 1, 0), (2, 6, 4, 0), (7, 3, 1, 5)])
me_cube_078.polygons.foreach_set('use_smooth', [True] * 6)
_uv = me_cube_078.uv_layers.new(name='UVMap')
_uv.uv.foreach_set('vector', [0.375, 0.0, 0.625, 0.0, 0.625, 0.25, 0.375, 0.25, 0.375, 0.25, 0.625, 0.25, 0.625, 0.5, 0.375, 0.5, 0.375, 0.5, 0.625, 0.5, 0.625, 0.75, 0.375, 0.75, 0.375, 0.75, 0.625, 0.75, 0.625, 1.0, 0.375, 1.0, 0.125, 0.5, 0.375, 0.5, 0.375, 0.75, 0.125, 0.75, 0.625, 0.5, 0.875, 0.5, 0.875, 0.75, 0.625, 0.75])
me_cube_078.materials.append(mat_material)
me_cube_078.use_remesh_fix_poles = True
me_cube_078.use_remesh_preserve_attributes = False
me_cube_078.use_mirror_x = True
me_cube_078.update()
me_cube_079 = bpy.data.meshes.new('Cube.079')
me_cube_079.from_pydata([(-0.05, -3.0, -0.25), (-0.05, -3.0, 0.25), (-0.05, 3.0, -0.25), (-0.05, 3.0, 0.25), (0.05, -3.0, -0.25), (0.05, -3.0, 0.25), (0.05, 3.0, -0.25), (0.05, 3.0, 0.25)], [], [(0, 1, 3, 2), (2, 3, 7, 6), (6, 7, 5, 4), (4, 5, 1, 0), (2, 6, 4, 0), (7, 3, 1, 5)])
me_cube_079.polygons.foreach_set('use_smooth', [True] * 6)
_uv = me_cube_079.uv_layers.new(name='UVMap')
_uv.uv.foreach_set('vector', [0.375, 0.0, 0.625, 0.0, 0.625, 0.25, 0.375, 0.25, 0.375, 0.25, 0.625, 0.25, 0.625, 0.5, 0.375, 0.5, 0.375, 0.5, 0.625, 0.5, 0.625, 0.75, 0.375, 0.75, 0.375, 0.75, 0.625, 0.75, 0.625, 1.0, 0.375, 1.0, 0.125, 0.5, 0.375, 0.5, 0.375, 0.75, 0.125, 0.75, 0.625, 0.5, 0.875, 0.5, 0.875, 0.75, 0.625, 0.75])
me_cube_079.materials.append(mat_material)
me_cube_079.use_remesh_fix_poles = True
me_cube_079.use_remesh_preserve_attributes = False
me_cube_079.use_mirror_x = True
me_cube_079.update()
me_cube_080 = bpy.data.meshes.new('Cube.080')
me_cube_080.from_pydata([(-0.05, -3.0, -0.25), (-0.05, -3.0, 0.25), (-0.05, 3.0, -0.25), (-0.05, 3.0, 0.25), (0.05, -3.0, -0.25), (0.05, -3.0, 0.25), (0.05, 3.0, -0.25), (0.05, 3.0, 0.25)], [], [(0, 1, 3, 2), (2, 3, 7, 6), (6, 7, 5, 4), (4, 5, 1, 0), (2, 6, 4, 0), (7, 3, 1, 5)])
me_cube_080.polygons.foreach_set('use_smooth', [True] * 6)
_uv = me_cube_080.uv_layers.new(name='UVMap')
_uv.uv.foreach_set('vector', [0.375, 0.0, 0.625, 0.0, 0.625, 0.25, 0.375, 0.25, 0.375, 0.25, 0.625, 0.25, 0.625, 0.5, 0.375, 0.5, 0.375, 0.5, 0.625, 0.5, 0.625, 0.75, 0.375, 0.75, 0.375, 0.75, 0.625, 0.75, 0.625, 1.0, 0.375, 1.0, 0.125, 0.5, 0.375, 0.5, 0.375, 0.75, 0.125, 0.75, 0.625, 0.5, 0.875, 0.5, 0.875, 0.75, 0.625, 0.75])
me_cube_080.materials.append(mat_material)
me_cube_080.use_remesh_fix_poles = True
me_cube_080.use_remesh_preserve_attributes = False
me_cube_080.use_mirror_x = True
me_cube_080.update()
me_cube_081 = bpy.data.meshes.new('Cube.081')
me_cube_081.from_pydata([(-3.0, -0.05, -0.25), (-3.0, -0.05, 0.25), (-3.0, 0.05, -0.25), (-3.0, 0.05, 0.25), (3.0, -0.05, -0.25), (3.0, -0.05, 0.25), (3.0, 0.05, -0.25), (3.0, 0.05, 0.25)], [], [(0, 1, 3, 2), (2, 3, 7, 6), (6, 7, 5, 4), (4, 5, 1, 0), (2, 6, 4, 0), (7, 3, 1, 5)])
me_cube_081.polygons.foreach_set('use_smooth', [True] * 6)
_uv = me_cube_081.uv_layers.new(name='UVMap')
_uv.uv.foreach_set('vector', [0.375, 0.0, 0.625, 0.0, 0.625, 0.25, 0.375, 0.25, 0.375, 0.25, 0.625, 0.25, 0.625, 0.5, 0.375, 0.5, 0.375, 0.5, 0.625, 0.5, 0.625, 0.75, 0.375, 0.75, 0.375, 0.75, 0.625, 0.75, 0.625, 1.0, 0.375, 1.0, 0.125, 0.5, 0.375, 0.5, 0.375, 0.75, 0.125, 0.75, 0.625, 0.5, 0.875, 0.5, 0.875, 0.75, 0.625, 0.75])
me_cube_081.materials.append(mat_material)
me_cube_081.use_remesh_fix_poles = True
me_cube_081.use_remesh_preserve_attributes = False
me_cube_081.use_mirror_x = True
me_cube_081.update()
me_cube_082 = bpy.data.meshes.new('Cube.082')
me_cube_082.from_pydata([(-0.05, -3.0, -0.25), (-0.05, -3.0, 0.25), (-0.05, 3.0, -0.25), (-0.05, 3.0, 0.25), (0.05, -3.0, -0.25), (0.05, -3.0, 0.25), (0.05, 3.0, -0.25), (0.05, 3.0, 0.25)], [], [(0, 1, 3, 2), (2, 3, 7, 6), (6, 7, 5, 4), (4, 5, 1, 0), (2, 6, 4, 0), (7, 3, 1, 5)])
me_cube_082.polygons.foreach_set('use_smooth', [True] * 6)
_uv = me_cube_082.uv_layers.new(name='UVMap')
_uv.uv.foreach_set('vector', [0.375, 0.0, 0.625, 0.0, 0.625, 0.25, 0.375, 0.25, 0.375, 0.25, 0.625, 0.25, 0.625, 0.5, 0.375, 0.5, 0.375, 0.5, 0.625, 0.5, 0.625, 0.75, 0.375, 0.75, 0.375, 0.75, 0.625, 0.75, 0.625, 1.0, 0.375, 1.0, 0.125, 0.5, 0.375, 0.5, 0.375, 0.75, 0.125, 0.75, 0.625, 0.5, 0.875, 0.5, 0.875, 0.75, 0.625, 0.75])
me_cube_082.materials.append(mat_material)
me_cube_082.use_remesh_fix_poles = True
me_cube_082.use_remesh_preserve_attributes = False
me_cube_082.use_mirror_x = True
me_cube_082.update()
me_cube_083 = bpy.data.meshes.new('Cube.083')
me_cube_083.from_pydata([(-0.05, -3.0, -0.25), (-0.05, -3.0, 0.25), (-0.05, 3.0, -0.25), (-0.05, 3.0, 0.25), (0.05, -3.0, -0.25), (0.05, -3.0, 0.25), (0.05, 3.0, -0.25), (0.05, 3.0, 0.25)], [], [(0, 1, 3, 2), (2, 3, 7, 6), (6, 7, 5, 4), (4, 5, 1, 0), (2, 6, 4, 0), (7, 3, 1, 5)])
me_cube_083.polygons.foreach_set('use_smooth', [True] * 6)
_uv = me_cube_083.uv_layers.new(name='UVMap')
_uv.uv.foreach_set('vector', [0.375, 0.0, 0.625, 0.0, 0.625, 0.25, 0.375, 0.25, 0.375, 0.25, 0.625, 0.25, 0.625, 0.5, 0.375, 0.5, 0.375, 0.5, 0.625, 0.5, 0.625, 0.75, 0.375, 0.75, 0.375, 0.75, 0.625, 0.75, 0.625, 1.0, 0.375, 1.0, 0.125, 0.5, 0.375, 0.5, 0.375, 0.75, 0.125, 0.75, 0.625, 0.5, 0.875, 0.5, 0.875, 0.75, 0.625, 0.75])
me_cube_083.materials.append(mat_material)
me_cube_083.use_remesh_fix_poles = True
me_cube_083.use_remesh_preserve_attributes = False
me_cube_083.use_mirror_x = True
me_cube_083.update()
me_cube_084 = bpy.data.meshes.new('Cube.084')
me_cube_084.from_pydata([(-0.05, -3.0, -0.25), (-0.05, -3.0, 0.25), (-0.05, 3.0, -0.25), (-0.05, 3.0, 0.25), (0.05, -3.0, -0.25), (0.05, -3.0, 0.25), (0.05, 3.0, -0.25), (0.05, 3.0, 0.25)], [], [(0, 1, 3, 2), (2, 3, 7, 6), (6, 7, 5, 4), (4, 5, 1, 0), (2, 6, 4, 0), (7, 3, 1, 5)])
me_cube_084.polygons.foreach_set('use_smooth', [True] * 6)
_uv = me_cube_084.uv_layers.new(name='UVMap')
_uv.uv.foreach_set('vector', [0.375, 0.0, 0.625, 0.0, 0.625, 0.25, 0.375, 0.25, 0.375, 0.25, 0.625, 0.25, 0.625, 0.5, 0.375, 0.5, 0.375, 0.5, 0.625, 0.5, 0.625, 0.75, 0.375, 0.75, 0.375, 0.75, 0.625, 0.75, 0.625, 1.0, 0.375, 1.0, 0.125, 0.5, 0.375, 0.5, 0.375, 0.75, 0.125, 0.75, 0.625, 0.5, 0.875, 0.5, 0.875, 0.75, 0.625, 0.75])
me_cube_084.materials.append(mat_material)
me_cube_084.use_remesh_fix_poles = True
me_cube_084.use_remesh_preserve_attributes = False
me_cube_084.use_mirror_x = True
me_cube_084.update()
me_cube_085 = bpy.data.meshes.new('Cube.085')
me_cube_085.from_pydata([(-3.0, -0.05, -0.25), (-3.0, -0.05, 0.25), (-3.0, 0.05, -0.25), (-3.0, 0.05, 0.25), (3.0, -0.05, -0.25), (3.0, -0.05, 0.25), (3.0, 0.05, -0.25), (3.0, 0.05, 0.25)], [], [(0, 1, 3, 2), (2, 3, 7, 6), (6, 7, 5, 4), (4, 5, 1, 0), (2, 6, 4, 0), (7, 3, 1, 5)])
me_cube_085.polygons.foreach_set('use_smooth', [True] * 6)
_uv = me_cube_085.uv_layers.new(name='UVMap')
_uv.uv.foreach_set('vector', [0.375, 0.0, 0.625, 0.0, 0.625, 0.25, 0.375, 0.25, 0.375, 0.25, 0.625, 0.25, 0.625, 0.5, 0.375, 0.5, 0.375, 0.5, 0.625, 0.5, 0.625, 0.75, 0.375, 0.75, 0.375, 0.75, 0.625, 0.75, 0.625, 1.0, 0.375, 1.0, 0.125, 0.5, 0.375, 0.5, 0.375, 0.75, 0.125, 0.75, 0.625, 0.5, 0.875, 0.5, 0.875, 0.75, 0.625, 0.75])
me_cube_085.materials.append(mat_material)
me_cube_085.use_remesh_fix_poles = True
me_cube_085.use_remesh_preserve_attributes = False
me_cube_085.use_mirror_x = True
me_cube_085.update()
me_cube_086 = bpy.data.meshes.new('Cube.086')
me_cube_086.from_pydata([(-3.0, -0.05, -0.25), (-3.0, -0.05, 0.25), (-3.0, 0.05, -0.25), (-3.0, 0.05, 0.25), (3.0, -0.05, -0.25), (3.0, -0.05, 0.25), (3.0, 0.05, -0.25), (3.0, 0.05, 0.25)], [], [(0, 1, 3, 2), (2, 3, 7, 6), (6, 7, 5, 4), (4, 5, 1, 0), (2, 6, 4, 0), (7, 3, 1, 5)])
me_cube_086.polygons.foreach_set('use_smooth', [True] * 6)
_uv = me_cube_086.uv_layers.new(name='UVMap')
_uv.uv.foreach_set('vector', [0.375, 0.0, 0.625, 0.0, 0.625, 0.25, 0.375, 0.25, 0.375, 0.25, 0.625, 0.25, 0.625, 0.5, 0.375, 0.5, 0.375, 0.5, 0.625, 0.5, 0.625, 0.75, 0.375, 0.75, 0.375, 0.75, 0.625, 0.75, 0.625, 1.0, 0.375, 1.0, 0.125, 0.5, 0.375, 0.5, 0.375, 0.75, 0.125, 0.75, 0.625, 0.5, 0.875, 0.5, 0.875, 0.75, 0.625, 0.75])
me_cube_086.materials.append(mat_material)
me_cube_086.use_remesh_fix_poles = True
me_cube_086.use_remesh_preserve_attributes = False
me_cube_086.use_mirror_x = True
me_cube_086.update()
me_cube_087 = bpy.data.meshes.new('Cube.087')
me_cube_087.from_pydata([(-0.05, -3.0, -0.25), (-0.05, -3.0, 0.25), (-0.05, 3.0, -0.25), (-0.05, 3.0, 0.25), (0.05, -3.0, -0.25), (0.05, -3.0, 0.25), (0.05, 3.0, -0.25), (0.05, 3.0, 0.25)], [], [(0, 1, 3, 2), (2, 3, 7, 6), (6, 7, 5, 4), (4, 5, 1, 0), (2, 6, 4, 0), (7, 3, 1, 5)])
me_cube_087.polygons.foreach_set('use_smooth', [True] * 6)
_uv = me_cube_087.uv_layers.new(name='UVMap')
_uv.uv.foreach_set('vector', [0.375, 0.0, 0.625, 0.0, 0.625, 0.25, 0.375, 0.25, 0.375, 0.25, 0.625, 0.25, 0.625, 0.5, 0.375, 0.5, 0.375, 0.5, 0.625, 0.5, 0.625, 0.75, 0.375, 0.75, 0.375, 0.75, 0.625, 0.75, 0.625, 1.0, 0.375, 1.0, 0.125, 0.5, 0.375, 0.5, 0.375, 0.75, 0.125, 0.75, 0.625, 0.5, 0.875, 0.5, 0.875, 0.75, 0.625, 0.75])
me_cube_087.materials.append(mat_material)
me_cube_087.use_remesh_fix_poles = True
me_cube_087.use_remesh_preserve_attributes = False
me_cube_087.use_mirror_x = True
me_cube_087.update()
me_cube_088 = bpy.data.meshes.new('Cube.088')
me_cube_088.from_pydata([(-3.0, -0.05, -0.25), (-3.0, -0.05, 0.25), (-3.0, 0.05, -0.25), (-3.0, 0.05, 0.25), (3.0, -0.05, -0.25), (3.0, -0.05, 0.25), (3.0, 0.05, -0.25), (3.0, 0.05, 0.25)], [], [(0, 1, 3, 2), (2, 3, 7, 6), (6, 7, 5, 4), (4, 5, 1, 0), (2, 6, 4, 0), (7, 3, 1, 5)])
me_cube_088.polygons.foreach_set('use_smooth', [True] * 6)
_uv = me_cube_088.uv_layers.new(name='UVMap')
_uv.uv.foreach_set('vector', [0.375, 0.0, 0.625, 0.0, 0.625, 0.25, 0.375, 0.25, 0.375, 0.25, 0.625, 0.25, 0.625, 0.5, 0.375, 0.5, 0.375, 0.5, 0.625, 0.5, 0.625, 0.75, 0.375, 0.75, 0.375, 0.75, 0.625, 0.75, 0.625, 1.0, 0.375, 1.0, 0.125, 0.5, 0.375, 0.5, 0.375, 0.75, 0.125, 0.75, 0.625, 0.5, 0.875, 0.5, 0.875, 0.75, 0.625, 0.75])
me_cube_088.materials.append(mat_material)
me_cube_088.use_remesh_fix_poles = True
me_cube_088.use_remesh_preserve_attributes = False
me_cube_088.use_mirror_x = True
me_cube_088.update()
me_cube_089 = bpy.data.meshes.new('Cube.089')
me_cube_089.from_pydata([(-0.05, -3.0, -0.25), (-0.05, -3.0, 0.25), (-0.05, 3.0, -0.25), (-0.05, 3.0, 0.25), (0.05, -3.0, -0.25), (0.05, -3.0, 0.25), (0.05, 3.0, -0.25), (0.05, 3.0, 0.25)], [], [(0, 1, 3, 2), (2, 3, 7, 6), (6, 7, 5, 4), (4, 5, 1, 0), (2, 6, 4, 0), (7, 3, 1, 5)])
me_cube_089.polygons.foreach_set('use_smooth', [True] * 6)
_uv = me_cube_089.uv_layers.new(name='UVMap')
_uv.uv.foreach_set('vector', [0.375, 0.0, 0.625, 0.0, 0.625, 0.25, 0.375, 0.25, 0.375, 0.25, 0.625, 0.25, 0.625, 0.5, 0.375, 0.5, 0.375, 0.5, 0.625, 0.5, 0.625, 0.75, 0.375, 0.75, 0.375, 0.75, 0.625, 0.75, 0.625, 1.0, 0.375, 1.0, 0.125, 0.5, 0.375, 0.5, 0.375, 0.75, 0.125, 0.75, 0.625, 0.5, 0.875, 0.5, 0.875, 0.75, 0.625, 0.75])
me_cube_089.materials.append(mat_material)
me_cube_089.use_remesh_fix_poles = True
me_cube_089.use_remesh_preserve_attributes = False
me_cube_089.use_mirror_x = True
me_cube_089.update()
me_cube_090 = bpy.data.meshes.new('Cube.090')
me_cube_090.from_pydata([(-0.05, -3.0, -0.25), (-0.05, -3.0, 0.25), (-0.05, 3.0, -0.25), (-0.05, 3.0, 0.25), (0.05, -3.0, -0.25), (0.05, -3.0, 0.25), (0.05, 3.0, -0.25), (0.05, 3.0, 0.25)], [], [(0, 1, 3, 2), (2, 3, 7, 6), (6, 7, 5, 4), (4, 5, 1, 0), (2, 6, 4, 0), (7, 3, 1, 5)])
me_cube_090.polygons.foreach_set('use_smooth', [True] * 6)
_uv = me_cube_090.uv_layers.new(name='UVMap')
_uv.uv.foreach_set('vector', [0.375, 0.0, 0.625, 0.0, 0.625, 0.25, 0.375, 0.25, 0.375, 0.25, 0.625, 0.25, 0.625, 0.5, 0.375, 0.5, 0.375, 0.5, 0.625, 0.5, 0.625, 0.75, 0.375, 0.75, 0.375, 0.75, 0.625, 0.75, 0.625, 1.0, 0.375, 1.0, 0.125, 0.5, 0.375, 0.5, 0.375, 0.75, 0.125, 0.75, 0.625, 0.5, 0.875, 0.5, 0.875, 0.75, 0.625, 0.75])
me_cube_090.materials.append(mat_material)
me_cube_090.use_remesh_fix_poles = True
me_cube_090.use_remesh_preserve_attributes = False
me_cube_090.use_mirror_x = True
me_cube_090.update()
me_cube_091 = bpy.data.meshes.new('Cube.091')
me_cube_091.from_pydata([(-0.05, -3.0, -0.25), (-0.05, -3.0, 0.25), (-0.05, 3.0, -0.25), (-0.05, 3.0, 0.25), (0.05, -3.0, -0.25), (0.05, -3.0, 0.25), (0.05, 3.0, -0.25), (0.05, 3.0, 0.25)], [], [(0, 1, 3, 2), (2, 3, 7, 6), (6, 7, 5, 4), (4, 5, 1, 0), (2, 6, 4, 0), (7, 3, 1, 5)])
me_cube_091.polygons.foreach_set('use_smooth', [True] * 6)
_uv = me_cube_091.uv_layers.new(name='UVMap')
_uv.uv.foreach_set('vector', [0.375, 0.0, 0.625, 0.0, 0.625, 0.25, 0.375, 0.25, 0.375, 0.25, 0.625, 0.25, 0.625, 0.5, 0.375, 0.5, 0.375, 0.5, 0.625, 0.5, 0.625, 0.75, 0.375, 0.75, 0.375, 0.75, 0.625, 0.75, 0.625, 1.0, 0.375, 1.0, 0.125, 0.5, 0.375, 0.5, 0.375, 0.75, 0.125, 0.75, 0.625, 0.5, 0.875, 0.5, 0.875, 0.75, 0.625, 0.75])
me_cube_091.materials.append(mat_material)
me_cube_091.use_remesh_fix_poles = True
me_cube_091.use_remesh_preserve_attributes = False
me_cube_091.use_mirror_x = True
me_cube_091.update()
me_cube_093 = bpy.data.meshes.new('Cube.093')
me_cube_093.from_pydata([(-3.0, -0.05, -0.25), (-3.0, -0.05, 0.25), (-3.0, 0.05, -0.25), (-3.0, 0.05, 0.25), (3.0, -0.05, -0.25), (3.0, -0.05, 0.25), (3.0, 0.05, -0.25), (3.0, 0.05, 0.25)], [], [(0, 1, 3, 2), (2, 3, 7, 6), (6, 7, 5, 4), (4, 5, 1, 0), (2, 6, 4, 0), (7, 3, 1, 5)])
me_cube_093.polygons.foreach_set('use_smooth', [True] * 6)
_uv = me_cube_093.uv_layers.new(name='UVMap')
_uv.uv.foreach_set('vector', [0.375, 0.0, 0.625, 0.0, 0.625, 0.25, 0.375, 0.25, 0.375, 0.25, 0.625, 0.25, 0.625, 0.5, 0.375, 0.5, 0.375, 0.5, 0.625, 0.5, 0.625, 0.75, 0.375, 0.75, 0.375, 0.75, 0.625, 0.75, 0.625, 1.0, 0.375, 1.0, 0.125, 0.5, 0.375, 0.5, 0.375, 0.75, 0.125, 0.75, 0.625, 0.5, 0.875, 0.5, 0.875, 0.75, 0.625, 0.75])
me_cube_093.materials.append(mat_material)
me_cube_093.use_remesh_fix_poles = True
me_cube_093.use_remesh_preserve_attributes = False
me_cube_093.use_mirror_x = True
me_cube_093.update()
me_cube_094 = bpy.data.meshes.new('Cube.094')
me_cube_094.from_pydata([(-0.05, -3.0, -0.25), (-0.05, -3.0, 0.25), (-0.05, 3.0, -0.25), (-0.05, 3.0, 0.25), (0.05, -3.0, -0.25), (0.05, -3.0, 0.25), (0.05, 3.0, -0.25), (0.05, 3.0, 0.25)], [], [(0, 1, 3, 2), (2, 3, 7, 6), (6, 7, 5, 4), (4, 5, 1, 0), (2, 6, 4, 0), (7, 3, 1, 5)])
me_cube_094.polygons.foreach_set('use_smooth', [True] * 6)
_uv = me_cube_094.uv_layers.new(name='UVMap')
_uv.uv.foreach_set('vector', [0.375, 0.0, 0.625, 0.0, 0.625, 0.25, 0.375, 0.25, 0.375, 0.25, 0.625, 0.25, 0.625, 0.5, 0.375, 0.5, 0.375, 0.5, 0.625, 0.5, 0.625, 0.75, 0.375, 0.75, 0.375, 0.75, 0.625, 0.75, 0.625, 1.0, 0.375, 1.0, 0.125, 0.5, 0.375, 0.5, 0.375, 0.75, 0.125, 0.75, 0.625, 0.5, 0.875, 0.5, 0.875, 0.75, 0.625, 0.75])
me_cube_094.materials.append(mat_material)
me_cube_094.use_remesh_fix_poles = True
me_cube_094.use_remesh_preserve_attributes = False
me_cube_094.use_mirror_x = True
me_cube_094.update()
me_cube_095 = bpy.data.meshes.new('Cube.095')
me_cube_095.from_pydata([(-3.0, -0.05, -0.25), (-3.0, -0.05, 0.25), (-3.0, 0.05, -0.25), (-3.0, 0.05, 0.25), (3.0, -0.05, -0.25), (3.0, -0.05, 0.25), (3.0, 0.05, -0.25), (3.0, 0.05, 0.25)], [], [(0, 1, 3, 2), (2, 3, 7, 6), (6, 7, 5, 4), (4, 5, 1, 0), (2, 6, 4, 0), (7, 3, 1, 5)])
me_cube_095.polygons.foreach_set('use_smooth', [True] * 6)
_uv = me_cube_095.uv_layers.new(name='UVMap')
_uv.uv.foreach_set('vector', [0.375, 0.0, 0.625, 0.0, 0.625, 0.25, 0.375, 0.25, 0.375, 0.25, 0.625, 0.25, 0.625, 0.5, 0.375, 0.5, 0.375, 0.5, 0.625, 0.5, 0.625, 0.75, 0.375, 0.75, 0.375, 0.75, 0.625, 0.75, 0.625, 1.0, 0.375, 1.0, 0.125, 0.5, 0.375, 0.5, 0.375, 0.75, 0.125, 0.75, 0.625, 0.5, 0.875, 0.5, 0.875, 0.75, 0.625, 0.75])
me_cube_095.materials.append(mat_material)
me_cube_095.use_remesh_fix_poles = True
me_cube_095.use_remesh_preserve_attributes = False
me_cube_095.use_mirror_x = True
me_cube_095.update()
me_cube_096 = bpy.data.meshes.new('Cube.096')
me_cube_096.from_pydata([(-3.0, -0.05, -0.25), (-3.0, -0.05, 0.25), (-3.0, 0.05, -0.25), (-3.0, 0.05, 0.25), (3.0, -0.05, -0.25), (3.0, -0.05, 0.25), (3.0, 0.05, -0.25), (3.0, 0.05, 0.25)], [], [(0, 1, 3, 2), (2, 3, 7, 6), (6, 7, 5, 4), (4, 5, 1, 0), (2, 6, 4, 0), (7, 3, 1, 5)])
me_cube_096.polygons.foreach_set('use_smooth', [True] * 6)
_uv = me_cube_096.uv_layers.new(name='UVMap')
_uv.uv.foreach_set('vector', [0.375, 0.0, 0.625, 0.0, 0.625, 0.25, 0.375, 0.25, 0.375, 0.25, 0.625, 0.25, 0.625, 0.5, 0.375, 0.5, 0.375, 0.5, 0.625, 0.5, 0.625, 0.75, 0.375, 0.75, 0.375, 0.75, 0.625, 0.75, 0.625, 1.0, 0.375, 1.0, 0.125, 0.5, 0.375, 0.5, 0.375, 0.75, 0.125, 0.75, 0.625, 0.5, 0.875, 0.5, 0.875, 0.75, 0.625, 0.75])
me_cube_096.materials.append(mat_material)
me_cube_096.use_remesh_fix_poles = True
me_cube_096.use_remesh_preserve_attributes = False
me_cube_096.use_mirror_x = True
me_cube_096.update()
me_cube_097 = bpy.data.meshes.new('Cube.097')
me_cube_097.from_pydata([(-3.0, -0.05, -0.25), (-3.0, -0.05, 0.25), (-3.0, 0.05, -0.25), (-3.0, 0.05, 0.25), (3.0, -0.05, -0.25), (3.0, -0.05, 0.25), (3.0, 0.05, -0.25), (3.0, 0.05, 0.25)], [], [(0, 1, 3, 2), (2, 3, 7, 6), (6, 7, 5, 4), (4, 5, 1, 0), (2, 6, 4, 0), (7, 3, 1, 5)])
me_cube_097.polygons.foreach_set('use_smooth', [True] * 6)
_uv = me_cube_097.uv_layers.new(name='UVMap')
_uv.uv.foreach_set('vector', [0.375, 0.0, 0.625, 0.0, 0.625, 0.25, 0.375, 0.25, 0.375, 0.25, 0.625, 0.25, 0.625, 0.5, 0.375, 0.5, 0.375, 0.5, 0.625, 0.5, 0.625, 0.75, 0.375, 0.75, 0.375, 0.75, 0.625, 0.75, 0.625, 1.0, 0.375, 1.0, 0.125, 0.5, 0.375, 0.5, 0.375, 0.75, 0.125, 0.75, 0.625, 0.5, 0.875, 0.5, 0.875, 0.75, 0.625, 0.75])
me_cube_097.materials.append(mat_material)
me_cube_097.use_remesh_fix_poles = True
me_cube_097.use_remesh_preserve_attributes = False
me_cube_097.use_mirror_x = True
me_cube_097.update()
arm_armature = bpy.data.armatures.new('Armature')  # bones are not reproduced
arm_armature_010 = bpy.data.armatures.new('Armature.010')  # bones are not reproduced
arm_armature_012 = bpy.data.armatures.new('Armature.012')  # bones are not reproduced
arm_armature_014 = bpy.data.armatures.new('Armature.014')  # bones are not reproduced
arm_armature_015 = bpy.data.armatures.new('Armature.015')  # bones are not reproduced
arm_armature_016 = bpy.data.armatures.new('Armature.016')  # bones are not reproduced
arm_armature_017 = bpy.data.armatures.new('Armature.017')  # bones are not reproduced
arm_armature_018 = bpy.data.armatures.new('Armature.018')  # bones are not reproduced
arm_armature_019 = bpy.data.armatures.new('Armature.019')  # bones are not reproduced
arm_armature_020 = bpy.data.armatures.new('Armature.020')  # bones are not reproduced
arm_armature_023 = bpy.data.armatures.new('Armature.023')  # bones are not reproduced
arm_armature_024 = bpy.data.armatures.new('Armature.024')  # bones are not reproduced
arm_armature_025 = bpy.data.armatures.new('Armature.025')  # bones are not reproduced
arm_armature_026 = bpy.data.armatures.new('Armature.026')  # bones are not reproduced
arm_armature_027 = bpy.data.armatures.new('Armature.027')  # bones are not reproduced
arm_armature_028 = bpy.data.armatures.new('Armature.028')  # bones are not reproduced
arm_armature_029 = bpy.data.armatures.new('Armature.029')  # bones are not reproduced
arm_armature_030 = bpy.data.armatures.new('Armature.030')  # bones are not reproduced
arm_armature_031 = bpy.data.armatures.new('Armature.031')  # bones are not reproduced
arm_armature_032 = bpy.data.armatures.new('Armature.032')  # bones are not reproduced
arm_armature_033 = bpy.data.armatures.new('Armature.033')  # bones are not reproduced
arm_armature_038 = bpy.data.armatures.new('Armature.038')  # bones are not reproduced
arm_armature_039 = bpy.data.armatures.new('Armature.039')  # bones are not reproduced
arm_armature_040 = bpy.data.armatures.new('Armature.040')  # bones are not reproduced
arm_armature_041 = bpy.data.armatures.new('Armature.041')  # bones are not reproduced
arm_armature_042 = bpy.data.armatures.new('Armature.042')  # bones are not reproduced
arm_armature_043 = bpy.data.armatures.new('Armature.043')  # bones are not reproduced
arm_armature_044 = bpy.data.armatures.new('Armature.044')  # bones are not reproduced
arm_armature_045 = bpy.data.armatures.new('Armature.045')  # bones are not reproduced
arm_armature_046 = bpy.data.armatures.new('Armature.046')  # bones are not reproduced
arm_armature_047 = bpy.data.armatures.new('Armature.047')  # bones are not reproduced
arm_armature_048 = bpy.data.armatures.new('Armature.048')  # bones are not reproduced
arm_armature_049 = bpy.data.armatures.new('Armature.049')  # bones are not reproduced
arm_armature_050 = bpy.data.armatures.new('Armature.050')  # bones are not reproduced
arm_armature_051 = bpy.data.armatures.new('Armature.051')  # bones are not reproduced
arm_armature_052 = bpy.data.armatures.new('Armature.052')  # bones are not reproduced
arm_armature_053 = bpy.data.armatures.new('Armature.053')  # bones are not reproduced
arm_armature_054 = bpy.data.armatures.new('Armature.054')  # bones are not reproduced
arm_armature_055 = bpy.data.armatures.new('Armature.055')  # bones are not reproduced
arm_armature_056 = bpy.data.armatures.new('Armature.056')  # bones are not reproduced
arm_armature_057 = bpy.data.armatures.new('Armature.057')  # bones are not reproduced
arm_armature_058 = bpy.data.armatures.new('Armature.058')  # bones are not reproduced
arm_armature_059 = bpy.data.armatures.new('Armature.059')  # bones are not reproduced
arm_armature_060 = bpy.data.armatures.new('Armature.060')  # bones are not reproduced
arm_armature_061 = bpy.data.armatures.new('Armature.061')  # bones are not reproduced
arm_armature_062 = bpy.data.armatures.new('Armature.062')  # bones are not reproduced
arm_armature_063 = bpy.data.armatures.new('Armature.063')  # bones are not reproduced
arm_armature_064 = bpy.data.armatures.new('Armature.064')  # bones are not reproduced
arm_armature_065 = bpy.data.armatures.new('Armature.065')  # bones are not reproduced
arm_armature_066 = bpy.data.armatures.new('Armature.066')  # bones are not reproduced

# ---- objects
ob_planelink = bpy.data.objects.new('planeLink', arm_armature)
ob_wall_1 = bpy.data.objects.new('wall_1', arm_armature_010)
ob_wall_2 = bpy.data.objects.new('wall_2', arm_armature_012)
ob_wall_3 = bpy.data.objects.new('wall_3', arm_armature_014)
ob_wall_5 = bpy.data.objects.new('wall_5', arm_armature_015)
ob_wall_6 = bpy.data.objects.new('wall_6', arm_armature_016)
ob_wall_7 = bpy.data.objects.new('wall_7', arm_armature_017)
ob_wall_8 = bpy.data.objects.new('wall_8', arm_armature_018)
ob_wall_9 = bpy.data.objects.new('wall_9', arm_armature_019)
ob_wall_10 = bpy.data.objects.new('wall_10', arm_armature_020)
ob_wall_15 = bpy.data.objects.new('wall_15', arm_armature_023)
ob_wall_19 = bpy.data.objects.new('wall_19', arm_armature_024)
ob_wall_18 = bpy.data.objects.new('wall_18', arm_armature_025)
ob_wall_20 = bpy.data.objects.new('wall_20', arm_armature_026)
ob_wall_17 = bpy.data.objects.new('wall_17', arm_armature_027)
ob_wall_22 = bpy.data.objects.new('wall_22', arm_armature_028)
ob_wall_13 = bpy.data.objects.new('wall_13', arm_armature_029)
ob_wall_14 = bpy.data.objects.new('wall_14', arm_armature_030)
ob_wall_16 = bpy.data.objects.new('wall_16', arm_armature_031)
ob_wall_21 = bpy.data.objects.new('wall_21', arm_armature_032)
ob_wall_4 = bpy.data.objects.new('wall_4', arm_armature_033)
ob_wall_23 = bpy.data.objects.new('wall_23', arm_armature_038)
ob_wall_24 = bpy.data.objects.new('wall_24', arm_armature_039)
ob_wall_26 = bpy.data.objects.new('wall_26', arm_armature_040)
ob_wall_25 = bpy.data.objects.new('wall_25', arm_armature_041)
ob_wall_31 = bpy.data.objects.new('wall_31', arm_armature_042)
ob_wall_41 = bpy.data.objects.new('wall_41', arm_armature_043)
ob_wall_40 = bpy.data.objects.new('wall_40', arm_armature_044)
ob_wall_29 = bpy.data.objects.new('wall_29', arm_armature_045)
ob_wall_28 = bpy.data.objects.new('wall_28', arm_armature_046)
ob_wall_27 = bpy.data.objects.new('wall_27', arm_armature_047)
ob_wall_42 = bpy.data.objects.new('wall_42', arm_armature_048)
ob_wall_43 = bpy.data.objects.new('wall_43', arm_armature_049)
ob_wall_44 = bpy.data.objects.new('wall_44', arm_armature_050)
ob_wall_46 = bpy.data.objects.new('wall_46', arm_armature_051)
ob_wall_47 = bpy.data.objects.new('wall_47', arm_armature_052)
ob_wall_59 = bpy.data.objects.new('wall_59', arm_armature_053)
ob_wall_45 = bpy.data.objects.new('wall_45', arm_armature_054)
ob_wall_52 = bpy.data.objects.new('wall_52', arm_armature_055)
ob_wall_53 = bpy.data.objects.new('wall_53', arm_armature_056)
ob_wall_54 = bpy.data.objects.new('wall_54', arm_armature_057)
ob_wall_50 = bpy.data.objects.new('wall_50', arm_armature_058)
ob_wall_57 = bpy.data.objects.new('wall_57', arm_armature_059)
ob_wall_55 = bpy.data.objects.new('wall_55', arm_armature_060)
ob_wall_51 = bpy.data.objects.new('wall_51', arm_armature_061)
ob_wall_49 = bpy.data.objects.new('wall_49', arm_armature_062)
ob_wall_56 = bpy.data.objects.new('wall_56', arm_armature_063)
ob_wall_48 = bpy.data.objects.new('wall_48', arm_armature_064)
ob_wall_58 = bpy.data.objects.new('wall_58', arm_armature_065)
ob_wall_30 = bpy.data.objects.new('wall_30', arm_armature_066)
ob_visual_0_wall_1_001 = bpy.data.objects.new('visual_0_wall_1.001', me_cube_022)
ob_visual_0_wall_2_001 = bpy.data.objects.new('visual_0_wall_2.001', me_cube_021)
ob_visual_0_wall_9_007 = bpy.data.objects.new('visual_0_wall_9.007', me_cube_030)
ob_visual_0_wall_15_014 = bpy.data.objects.new('visual_0_wall_15.014', me_cube_037)
ob_visual_0_wall_17_016 = bpy.data.objects.new('visual_0_wall_17.016', me_cube_039)
ob_visual_0_wall_18_017 = bpy.data.objects.new('visual_0_wall_18.017', me_cube_040)
ob_visual_0_wall_22_021 = bpy.data.objects.new('visual_0_wall_22.021', me_cube_044)
ob_visual_0_wall_23_022 = bpy.data.objects.new('visual_0_wall_23.022', me_cube_045)
ob_visual_0_wall_28_002 = bpy.data.objects.new('visual_0_wall_28.002', me_cube_024)
ob_visual_0_wall_43_008 = bpy.data.objects.new('visual_0_wall_43.008', me_cube_055)
ob_visual_0_wall_50_015 = bpy.data.objects.new('visual_0_wall_50.015', me_cube_062)
ob_visual_0_wall_52_017 = bpy.data.objects.new('visual_0_wall_52.017', me_cube_064)
ob_visual_0_wall_59_024 = bpy.data.objects.new('visual_0_wall_59.024', me_cube_071)
ob_visual_0_wall_7_001 = bpy.data.objects.new('visual_0_wall_7.001', me_cube_014)
ob_visual_0_wall_47_001 = bpy.data.objects.new('visual_0_wall_47.001', me_cube_015)
ob_visual_0_wall_13_001 = bpy.data.objects.new('visual_0_wall_13.001', me_cube_016)
ob_visual_0_wall_31_001 = bpy.data.objects.new('visual_0_wall_31.001', me_cube_018)
ob_visual_0_wall_47_005 = bpy.data.objects.new('visual_0_wall_47.005', me_cube_073)
ob_visual_0_wall_2_002 = bpy.data.objects.new('visual_0_wall_2.002', me_cube_001)
ob_visual_0_wall_15_001 = bpy.data.objects.new('visual_0_wall_15.001', me_cube_006)
ob_visual_0_wall_15_002 = bpy.data.objects.new('visual_0_wall_15.002', me_cube_007)
ob_visual_0_wall_15_003 = bpy.data.objects.new('visual_0_wall_15.003', me_cube_008)
ob_visual_0_wall_15_004 = bpy.data.objects.new('visual_0_wall_15.004', me_cube_009)
ob_visual_0_wall_15_005 = bpy.data.objects.new('visual_0_wall_15.005', me_cube_010)
ob_visual_0_wall_15_006 = bpy.data.objects.new('visual_0_wall_15.006', me_cube_011)
ob_visual_0_wall_15_007 = bpy.data.objects.new('visual_0_wall_15.007', me_cube_012)
ob_visual_0_wall_15_008 = bpy.data.objects.new('visual_0_wall_15.008', me_cube_041)
ob_visual_0_wall_47_006 = bpy.data.objects.new('visual_0_wall_47.006', me_cube_060)
ob_visual_0_wall_47_007 = bpy.data.objects.new('visual_0_wall_47.007', me_cube_074)
ob_visual_0_wall_47_008 = bpy.data.objects.new('visual_0_wall_47.008', me_cube_075)
ob_visual_0_wall_43_002 = bpy.data.objects.new('visual_0_wall_43.002', me_cube_076)
ob_visual_0_wall_43_003 = bpy.data.objects.new('visual_0_wall_43.003', me_cube_077)
ob_visual_0_wall_50_001 = bpy.data.objects.new('visual_0_wall_50.001', me_cube_078)
ob_visual_0_wall_50_002 = bpy.data.objects.new('visual_0_wall_50.002', me_cube_079)
ob_visual_0_wall_30_001 = bpy.data.objects.new('visual_0_wall_30.001', me_cube_080)
ob_visual_0_wall_5_001 = bpy.data.objects.new('visual_0_wall_5.001', me_cube_081)
ob_visual_0_wall_45_001 = bpy.data.objects.new('visual_0_wall_45.001', me_cube_082)
ob_visual_0_wall_45_002 = bpy.data.objects.new('visual_0_wall_45.002', me_cube_083)
ob_visual_0_wall_45_003 = bpy.data.objects.new('visual_0_wall_45.003', me_cube_084)
ob_visual_0_wall_13_002 = bpy.data.objects.new('visual_0_wall_13.002', me_cube_085)
ob_visual_0_wall_13_003 = bpy.data.objects.new('visual_0_wall_13.003', me_cube_086)
ob_visual_0_wall_50_003 = bpy.data.objects.new('visual_0_wall_50.003', me_cube_087)
ob_visual_0_wall_13_004 = bpy.data.objects.new('visual_0_wall_13.004', me_cube_088)
ob_visual_0_wall_50_004 = bpy.data.objects.new('visual_0_wall_50.004', me_cube_089)
ob_visual_0_wall_50_005 = bpy.data.objects.new('visual_0_wall_50.005', me_cube_090)
ob_visual_0_wall_50_006 = bpy.data.objects.new('visual_0_wall_50.006', me_cube_091)
ob_visual_0_wall_15_009 = bpy.data.objects.new('visual_0_wall_15.009', me_cube_093)
ob_visual_0_wall_59_001 = bpy.data.objects.new('visual_0_wall_59.001', me_cube_094)
ob_visual_0_wall_13_005 = bpy.data.objects.new('visual_0_wall_13.005', me_cube_095)
ob_visual_0_wall_13_006 = bpy.data.objects.new('visual_0_wall_13.006', me_cube_096)
ob_visual_0_wall_13_007 = bpy.data.objects.new('visual_0_wall_13.007', me_cube_097)

# ---- transforms, parenting, visibility, modifiers, constraints
ob_planelink.location = (0.0, 0.0, 0.0)
ob_planelink.rotation_euler = (1.571, 0.0, 0.0)
ob_planelink.lineart.crease_threshold = 0.0
ob_wall_1.parent = ob_planelink
ob_wall_1.location = (11.0, 6.0, -2.623e-07)
ob_wall_1.lineart.crease_threshold = 0.0
ob_wall_2.parent = ob_planelink
ob_wall_2.location = (11.0, 6.0, -2.623e-07)
ob_wall_2.lineart.crease_threshold = 0.0
ob_wall_3.parent = ob_planelink
ob_wall_3.location = (11.0, 6.0, -2.623e-07)
ob_wall_3.lineart.crease_threshold = 0.0
ob_wall_5.parent = ob_planelink
ob_wall_5.location = (11.0, 6.0, -2.623e-07)
ob_wall_5.lineart.crease_threshold = 0.0
ob_wall_6.parent = ob_planelink
ob_wall_6.location = (11.0, 6.0, -2.623e-07)
ob_wall_6.lineart.crease_threshold = 0.0
ob_wall_7.parent = ob_planelink
ob_wall_7.location = (11.0, 6.0, -2.623e-07)
ob_wall_7.lineart.crease_threshold = 0.0
ob_wall_8.parent = ob_planelink
ob_wall_8.location = (11.0, 6.0, -2.623e-07)
ob_wall_8.lineart.crease_threshold = 0.0
ob_wall_9.parent = ob_planelink
ob_wall_9.location = (11.0, 6.0, -2.623e-07)
ob_wall_9.lineart.crease_threshold = 0.0
ob_wall_10.parent = ob_planelink
ob_wall_10.location = (11.0, 6.0, -2.623e-07)
ob_wall_10.lineart.crease_threshold = 0.0
ob_wall_15.parent = ob_planelink
ob_wall_15.location = (11.0, 6.0, -2.623e-07)
ob_wall_15.lineart.crease_threshold = 0.0
ob_wall_19.parent = ob_planelink
ob_wall_19.location = (11.0, 6.0, -2.623e-07)
ob_wall_19.lineart.crease_threshold = 0.0
ob_wall_18.parent = ob_planelink
ob_wall_18.location = (11.0, 6.0, -2.623e-07)
ob_wall_18.lineart.crease_threshold = 0.0
ob_wall_20.parent = ob_planelink
ob_wall_20.location = (11.0, 6.0, -2.623e-07)
ob_wall_20.lineart.crease_threshold = 0.0
ob_wall_17.parent = ob_planelink
ob_wall_17.location = (11.0, 6.0, -2.623e-07)
ob_wall_17.lineart.crease_threshold = 0.0
ob_wall_22.parent = ob_planelink
ob_wall_22.location = (11.0, 6.0, -2.623e-07)
ob_wall_22.lineart.crease_threshold = 0.0
ob_wall_13.parent = ob_planelink
ob_wall_13.location = (11.0, 6.0, -2.623e-07)
ob_wall_13.lineart.crease_threshold = 0.0
ob_wall_14.parent = ob_planelink
ob_wall_14.location = (11.0, 6.0, -2.623e-07)
ob_wall_14.lineart.crease_threshold = 0.0
ob_wall_16.parent = ob_planelink
ob_wall_16.location = (11.0, 6.0, -2.623e-07)
ob_wall_16.lineart.crease_threshold = 0.0
ob_wall_21.parent = ob_planelink
ob_wall_21.location = (11.0, 6.0, -2.623e-07)
ob_wall_21.lineart.crease_threshold = 0.0
ob_wall_4.parent = ob_planelink
ob_wall_4.location = (11.0, 6.0, -2.623e-07)
ob_wall_4.lineart.crease_threshold = 0.0
ob_wall_23.parent = ob_planelink
ob_wall_23.location = (11.0, 6.0, -2.623e-07)
ob_wall_23.lineart.crease_threshold = 0.0
ob_wall_24.parent = ob_planelink
ob_wall_24.location = (11.0, 6.0, -2.623e-07)
ob_wall_24.lineart.crease_threshold = 0.0
ob_wall_26.parent = ob_planelink
ob_wall_26.location = (11.0, 6.0, -2.623e-07)
ob_wall_26.lineart.crease_threshold = 0.0
ob_wall_25.parent = ob_planelink
ob_wall_25.location = (11.0, 6.0, -2.623e-07)
ob_wall_25.lineart.crease_threshold = 0.0
ob_wall_31.parent = ob_planelink
ob_wall_31.location = (11.0, 6.0, -2.623e-07)
ob_wall_31.lineart.crease_threshold = 0.0
ob_wall_41.parent = ob_planelink
ob_wall_41.location = (11.0, 6.0, -2.623e-07)
ob_wall_41.lineart.crease_threshold = 0.0
ob_wall_40.parent = ob_planelink
ob_wall_40.location = (11.0, 6.0, -2.623e-07)
ob_wall_40.lineart.crease_threshold = 0.0
ob_wall_29.parent = ob_planelink
ob_wall_29.location = (11.0, 6.0, -2.623e-07)
ob_wall_29.lineart.crease_threshold = 0.0
ob_wall_28.parent = ob_planelink
ob_wall_28.location = (11.0, 6.0, -2.623e-07)
ob_wall_28.lineart.crease_threshold = 0.0
ob_wall_27.parent = ob_planelink
ob_wall_27.location = (11.0, 6.0, -2.623e-07)
ob_wall_27.lineart.crease_threshold = 0.0
ob_wall_42.parent = ob_planelink
ob_wall_42.location = (11.0, 6.0, -2.623e-07)
ob_wall_42.lineart.crease_threshold = 0.0
ob_wall_43.parent = ob_planelink
ob_wall_43.location = (11.0, 6.0, -2.623e-07)
ob_wall_43.lineart.crease_threshold = 0.0
ob_wall_44.parent = ob_planelink
ob_wall_44.location = (11.0, 6.0, -2.623e-07)
ob_wall_44.lineart.crease_threshold = 0.0
ob_wall_46.parent = ob_planelink
ob_wall_46.location = (11.0, 6.0, -2.623e-07)
ob_wall_46.lineart.crease_threshold = 0.0
ob_wall_47.parent = ob_planelink
ob_wall_47.location = (11.0, 6.0, -2.623e-07)
ob_wall_47.lineart.crease_threshold = 0.0
ob_wall_59.parent = ob_planelink
ob_wall_59.location = (11.0, 6.0, -2.623e-07)
ob_wall_59.lineart.crease_threshold = 0.0
ob_wall_45.parent = ob_planelink
ob_wall_45.location = (11.0, 6.0, -2.623e-07)
ob_wall_45.lineart.crease_threshold = 0.0
ob_wall_52.parent = ob_planelink
ob_wall_52.location = (11.0, 6.0, -2.623e-07)
ob_wall_52.lineart.crease_threshold = 0.0
ob_wall_53.parent = ob_planelink
ob_wall_53.location = (11.0, 6.0, -2.623e-07)
ob_wall_53.lineart.crease_threshold = 0.0
ob_wall_54.parent = ob_planelink
ob_wall_54.location = (11.0, 6.0, -2.623e-07)
ob_wall_54.lineart.crease_threshold = 0.0
ob_wall_50.parent = ob_planelink
ob_wall_50.location = (11.0, 6.0, -2.623e-07)
ob_wall_50.lineart.crease_threshold = 0.0
ob_wall_57.parent = ob_planelink
ob_wall_57.location = (11.0, 6.0, -2.623e-07)
ob_wall_57.lineart.crease_threshold = 0.0
ob_wall_55.parent = ob_planelink
ob_wall_55.location = (11.0, 6.0, -2.623e-07)
ob_wall_55.lineart.crease_threshold = 0.0
ob_wall_51.parent = ob_planelink
ob_wall_51.location = (11.0, 6.0, -2.623e-07)
ob_wall_51.lineart.crease_threshold = 0.0
ob_wall_49.parent = ob_planelink
ob_wall_49.location = (11.0, 6.0, -2.623e-07)
ob_wall_49.lineart.crease_threshold = 0.0
ob_wall_56.parent = ob_planelink
ob_wall_56.location = (11.0, 6.0, -2.623e-07)
ob_wall_56.lineart.crease_threshold = 0.0
ob_wall_48.parent = ob_planelink
ob_wall_48.location = (11.0, 6.0, -2.623e-07)
ob_wall_48.lineart.crease_threshold = 0.0
ob_wall_58.parent = ob_planelink
ob_wall_58.location = (11.0, 6.0, -2.623e-07)
ob_wall_58.lineart.crease_threshold = 0.0
ob_wall_30.parent = ob_planelink
ob_wall_30.location = (12.0, 6.0, -2.623e-07)
ob_wall_30.lineart.crease_threshold = 0.0
ob_visual_0_wall_1_001.parent = ob_wall_1
ob_visual_0_wall_1_001.location = (-6.0, -6.0, 0.25)
ob_visual_0_wall_1_001.scale = (1.0, 1.667, 2.0)
ob_visual_0_wall_1_001.lineart.crease_threshold = 0.0
ob_visual_0_wall_1_001.use_mesh_mirror_x = True
_m = ob_visual_0_wall_1_001.modifiers.new('EdgeSplit', 'EDGE_SPLIT')
ob_visual_0_wall_2_001.parent = ob_wall_2
ob_visual_0_wall_2_001.location = (-11.0, -11.0, 0.25)
ob_visual_0_wall_2_001.scale = (1.667, 1.0, 2.0)
ob_visual_0_wall_2_001.lock_scale = (False, True, False)
ob_visual_0_wall_2_001.lineart.crease_threshold = 0.0
ob_visual_0_wall_2_001.use_mesh_mirror_x = True
_m = ob_visual_0_wall_2_001.modifiers.new('EdgeSplit', 'EDGE_SPLIT')
ob_visual_0_wall_9_007.parent = ob_wall_9
ob_visual_0_wall_9_007.location = (-15.5, -5.0, 0.25)
ob_visual_0_wall_9_007.scale = (0.1667, 1.0, 2.0)
ob_visual_0_wall_9_007.lock_scale = (False, True, False)
ob_visual_0_wall_9_007.lineart.crease_threshold = 0.0
ob_visual_0_wall_9_007.use_mesh_mirror_x = True
_m = ob_visual_0_wall_9_007.modifiers.new('EdgeSplit', 'EDGE_SPLIT')
ob_visual_0_wall_15_014.parent = ob_wall_15
ob_visual_0_wall_15_014.location = (-6.5, -10.0, 0.25)
ob_visual_0_wall_15_014.scale = (0.1667, 1.0, 2.0)
ob_visual_0_wall_15_014.lock_scale = (False, True, False)
ob_visual_0_wall_15_014.lineart.crease_threshold = 0.0
ob_visual_0_wall_15_014.use_mesh_mirror_x = True
_m = ob_visual_0_wall_15_014.modifiers.new('EdgeSplit', 'EDGE_SPLIT')
ob_visual_0_wall_17_016.parent = ob_wall_17
ob_visual_0_wall_17_016.location = (-8.5, -2.0, 0.25)
ob_visual_0_wall_17_016.scale = (0.8333, 1.0, 2.0)
ob_visual_0_wall_17_016.lock_scale = (False, True, False)
ob_visual_0_wall_17_016.lineart.crease_threshold = 0.0
ob_visual_0_wall_17_016.use_mesh_mirror_x = True
_m = ob_visual_0_wall_17_016.modifiers.new('EdgeSplit', 'EDGE_SPLIT')
ob_visual_0_wall_18_017.parent = ob_wall_18
ob_visual_0_wall_18_017.location = (-8.5, -8.0, 0.25)
ob_visual_0_wall_18_017.scale = (0.5, 1.0, 2.0)
ob_visual_0_wall_18_017.lock_scale = (False, True, False)
ob_visual_0_wall_18_017.lineart.crease_threshold = 0.0
ob_visual_0_wall_18_017.use_mesh_mirror_x = True
_m = ob_visual_0_wall_18_017.modifiers.new('EdgeSplit', 'EDGE_SPLIT')
ob_visual_0_wall_22_021.parent = ob_wall_22
ob_visual_0_wall_22_021.location = (-11.5, -8.0, 0.25)
ob_visual_0_wall_22_021.scale = (0.1667, 1.0, 2.0)
ob_visual_0_wall_22_021.lock_scale = (False, True, False)
ob_visual_0_wall_22_021.lineart.crease_threshold = 0.0
ob_visual_0_wall_22_021.use_mesh_mirror_x = True
_m = ob_visual_0_wall_22_021.modifiers.new('EdgeSplit', 'EDGE_SPLIT')
ob_visual_0_wall_23_022.parent = ob_wall_23
ob_visual_0_wall_23_022.location = (-6.5, -1.0, 0.25)
ob_visual_0_wall_23_022.scale = (0.1667, 1.0, 2.0)
ob_visual_0_wall_23_022.lock_scale = (False, True, False)
ob_visual_0_wall_23_022.lineart.crease_threshold = 0.0
ob_visual_0_wall_23_022.use_mesh_mirror_x = True
_m = ob_visual_0_wall_23_022.modifiers.new('EdgeSplit', 'EDGE_SPLIT')
ob_visual_0_wall_28_002.parent = ob_wall_28
ob_visual_0_wall_28_002.location = (-16.0, -6.0, 0.25)
ob_visual_0_wall_28_002.scale = (1.0, 1.667, 2.0)
ob_visual_0_wall_28_002.lineart.crease_threshold = 0.0
ob_visual_0_wall_28_002.use_mesh_mirror_x = True
_m = ob_visual_0_wall_28_002.modifiers.new('EdgeSplit', 'EDGE_SPLIT')
ob_visual_0_wall_43_008.parent = ob_wall_43
ob_visual_0_wall_43_008.location = (-14.0, -9.0, 0.25)
ob_visual_0_wall_43_008.scale = (1.0, 0.3333, 2.0)
ob_visual_0_wall_43_008.lineart.crease_threshold = 0.0
ob_visual_0_wall_43_008.use_mesh_mirror_x = True
_m = ob_visual_0_wall_43_008.modifiers.new('EdgeSplit', 'EDGE_SPLIT')
ob_visual_0_wall_50_015.parent = ob_wall_50
ob_visual_0_wall_50_015.location = (-13.0, -6.5, 0.25)
ob_visual_0_wall_50_015.scale = (1.0, 0.1667, 2.0)
ob_visual_0_wall_50_015.lineart.crease_threshold = 0.0
ob_visual_0_wall_50_015.use_mesh_mirror_x = True
_m = ob_visual_0_wall_50_015.modifiers.new('EdgeSplit', 'EDGE_SPLIT')
ob_visual_0_wall_52_017.parent = ob_wall_52
ob_visual_0_wall_52_017.location = (-7.0, -9.0, 0.2)
ob_visual_0_wall_52_017.scale = (1.0, 0.3333, 2.0)
ob_visual_0_wall_52_017.lineart.crease_threshold = 0.0
ob_visual_0_wall_52_017.use_mesh_mirror_x = True
_m = ob_visual_0_wall_52_017.modifiers.new('EdgeSplit', 'EDGE_SPLIT')
ob_visual_0_wall_59_024.parent = ob_wall_59
ob_visual_0_wall_59_024.location = (-11.0, -6.5, 0.2)
ob_visual_0_wall_59_024.scale = (1.0, 0.5, 2.0)
ob_visual_0_wall_59_024.lineart.crease_threshold = 0.0
ob_visual_0_wall_59_024.use_mesh_mirror_x = True
_m = ob_visual_0_wall_59_024.modifiers.new('EdgeSplit', 'EDGE_SPLIT')
ob_visual_0_wall_7_001.parent = ob_wall_7
ob_visual_0_wall_7_001.location = (-11.5, -5.0, 0.25)
ob_visual_0_wall_7_001.scale = (0.5, 1.0, 2.0)
ob_visual_0_wall_7_001.lock_scale = (False, True, False)
ob_visual_0_wall_7_001.lineart.crease_threshold = 0.0
ob_visual_0_wall_7_001.use_mesh_mirror_x = True
_m = ob_visual_0_wall_7_001.modifiers.new('EdgeSplit', 'EDGE_SPLIT')
ob_visual_0_wall_47_001.parent = ob_wall_47
ob_visual_0_wall_47_001.location = (-6.0, -2.5, 0.25)
ob_visual_0_wall_47_001.scale = (1.0, 0.1667, 2.0)
ob_visual_0_wall_47_001.lineart.crease_threshold = 0.0
ob_visual_0_wall_47_001.use_mesh_mirror_x = True
_m = ob_visual_0_wall_47_001.modifiers.new('EdgeSplit', 'EDGE_SPLIT')
ob_visual_0_wall_13_001.parent = ob_wall_13
ob_visual_0_wall_13_001.location = (-8.0, -3.0, 0.25)
ob_visual_0_wall_13_001.scale = (0.3333, 1.0, 2.0)
ob_visual_0_wall_13_001.lock_scale = (False, True, False)
ob_visual_0_wall_13_001.lineart.crease_threshold = 0.0
ob_visual_0_wall_13_001.use_mesh_mirror_x = True
_m = ob_visual_0_wall_13_001.modifiers.new('EdgeSplit', 'EDGE_SPLIT')
ob_visual_0_wall_31_001.parent = ob_wall_31
ob_visual_0_wall_31_001.location = (-9.5, -10.0, 0.25)
ob_visual_0_wall_31_001.scale = (0.5, 1.0, 2.0)
ob_visual_0_wall_31_001.lock_scale = (False, True, False)
ob_visual_0_wall_31_001.lineart.crease_threshold = 0.0
ob_visual_0_wall_31_001.use_mesh_mirror_x = True
_m = ob_visual_0_wall_31_001.modifiers.new('EdgeSplit', 'EDGE_SPLIT')
ob_visual_0_wall_47_005.parent = ob_wall_47
ob_visual_0_wall_47_005.location = (-8.0, -9.5, 0.25)
ob_visual_0_wall_47_005.scale = (1.0, 0.1667, 2.0)
ob_visual_0_wall_47_005.lineart.crease_threshold = 0.0
ob_visual_0_wall_47_005.use_mesh_mirror_x = True
_m = ob_visual_0_wall_47_005.modifiers.new('EdgeSplit', 'EDGE_SPLIT')
ob_visual_0_wall_2_002.parent = ob_wall_2
ob_visual_0_wall_2_002.location = (-11.0, -1.0, 0.25)
ob_visual_0_wall_2_002.scale = (1.667, 1.0, 2.0)
ob_visual_0_wall_2_002.lock_scale = (False, True, False)
ob_visual_0_wall_2_002.lineart.crease_threshold = 0.0
ob_visual_0_wall_2_002.use_mesh_mirror_x = True
_m = ob_visual_0_wall_2_002.modifiers.new('EdgeSplit', 'EDGE_SPLIT')
ob_visual_0_wall_15_001.parent = ob_wall_15
ob_visual_0_wall_15_001.location = (-13.5, -8.0, 0.25)
ob_visual_0_wall_15_001.scale = (0.1667, 1.0, 2.0)
ob_visual_0_wall_15_001.lock_scale = (False, True, False)
ob_visual_0_wall_15_001.lineart.crease_threshold = 0.0
ob_visual_0_wall_15_001.use_mesh_mirror_x = True
_m = ob_visual_0_wall_15_001.modifiers.new('EdgeSplit', 'EDGE_SPLIT')
ob_visual_0_wall_15_002.parent = ob_wall_15
ob_visual_0_wall_15_002.location = (-15.5, -8.0, 0.25)
ob_visual_0_wall_15_002.scale = (0.1667, 1.0, 2.0)
ob_visual_0_wall_15_002.lock_scale = (False, True, False)
ob_visual_0_wall_15_002.lineart.crease_threshold = 0.0
ob_visual_0_wall_15_002.use_mesh_mirror_x = True
_m = ob_visual_0_wall_15_002.modifiers.new('EdgeSplit', 'EDGE_SPLIT')
ob_visual_0_wall_15_003.parent = ob_wall_15
ob_visual_0_wall_15_003.location = (-15.5, -7.0, 0.25)
ob_visual_0_wall_15_003.scale = (0.1667, 1.0, 2.0)
ob_visual_0_wall_15_003.lock_scale = (False, True, False)
ob_visual_0_wall_15_003.lineart.crease_threshold = 0.0
ob_visual_0_wall_15_003.use_mesh_mirror_x = True
_m = ob_visual_0_wall_15_003.modifiers.new('EdgeSplit', 'EDGE_SPLIT')
ob_visual_0_wall_15_004.parent = ob_wall_15
ob_visual_0_wall_15_004.location = (-13.5, -7.0, 0.25)
ob_visual_0_wall_15_004.scale = (0.1667, 1.0, 2.0)
ob_visual_0_wall_15_004.lock_scale = (False, True, False)
ob_visual_0_wall_15_004.lineart.crease_threshold = 0.0
ob_visual_0_wall_15_004.use_mesh_mirror_x = True
_m = ob_visual_0_wall_15_004.modifiers.new('EdgeSplit', 'EDGE_SPLIT')
ob_visual_0_wall_15_005.parent = ob_wall_15
ob_visual_0_wall_15_005.location = (-7.5, -7.0, 0.25)
ob_visual_0_wall_15_005.scale = (0.1667, 1.0, 2.0)
ob_visual_0_wall_15_005.lock_scale = (False, True, False)
ob_visual_0_wall_15_005.lineart.crease_threshold = 0.0
ob_visual_0_wall_15_005.use_mesh_mirror_x = True
_m = ob_visual_0_wall_15_005.modifiers.new('EdgeSplit', 'EDGE_SPLIT')
ob_visual_0_wall_15_006.parent = ob_wall_15
ob_visual_0_wall_15_006.location = (-14.5, -6.0, 0.25)
ob_visual_0_wall_15_006.scale = (0.1667, 1.0, 2.0)
ob_visual_0_wall_15_006.lock_scale = (False, True, False)
ob_visual_0_wall_15_006.lineart.crease_threshold = 0.0
ob_visual_0_wall_15_006.use_mesh_mirror_x = True
_m = ob_visual_0_wall_15_006.modifiers.new('EdgeSplit', 'EDGE_SPLIT')
ob_visual_0_wall_15_007.parent = ob_wall_15
ob_visual_0_wall_15_007.location = (-12.5, -6.0, 0.25)
ob_visual_0_wall_15_007.scale = (0.1667, 1.0, 2.0)
ob_visual_0_wall_15_007.lock_scale = (False, True, False)
ob_visual_0_wall_15_007.lineart.crease_threshold = 0.0
ob_visual_0_wall_15_007.use_mesh_mirror_x = True
_m = ob_visual_0_wall_15_007.modifiers.new('EdgeSplit', 'EDGE_SPLIT')
ob_visual_0_wall_15_008.parent = ob_wall_15
ob_visual_0_wall_15_008.location = (-7.5, -5.0, 0.25)
ob_visual_0_wall_15_008.scale = (0.1667, 1.0, 2.0)
ob_visual_0_wall_15_008.lock_scale = (False, True, False)
ob_visual_0_wall_15_008.lineart.crease_threshold = 0.0
ob_visual_0_wall_15_008.use_mesh_mirror_x = True
_m = ob_visual_0_wall_15_008.modifiers.new('EdgeSplit', 'EDGE_SPLIT')
ob_visual_0_wall_47_006.parent = ob_wall_47
ob_visual_0_wall_47_006.location = (-11.0, -9.5, 0.25)
ob_visual_0_wall_47_006.scale = (1.0, 0.1667, 2.0)
ob_visual_0_wall_47_006.lineart.crease_threshold = 0.0
ob_visual_0_wall_47_006.use_mesh_mirror_x = True
_m = ob_visual_0_wall_47_006.modifiers.new('EdgeSplit', 'EDGE_SPLIT')
ob_visual_0_wall_47_007.parent = ob_wall_47
ob_visual_0_wall_47_007.location = (-10.0, -8.5, 0.25)
ob_visual_0_wall_47_007.scale = (1.0, 0.1667, 2.0)
ob_visual_0_wall_47_007.lineart.crease_threshold = 0.0
ob_visual_0_wall_47_007.use_mesh_mirror_x = True
_m = ob_visual_0_wall_47_007.modifiers.new('EdgeSplit', 'EDGE_SPLIT')
ob_visual_0_wall_47_008.parent = ob_wall_47
ob_visual_0_wall_47_008.location = (-13.0, -8.5, 0.25)
ob_visual_0_wall_47_008.scale = (1.0, 0.1667, 2.0)
ob_visual_0_wall_47_008.lineart.crease_threshold = 0.0
ob_visual_0_wall_47_008.use_mesh_mirror_x = True
_m = ob_visual_0_wall_47_008.modifiers.new('EdgeSplit', 'EDGE_SPLIT')
ob_visual_0_wall_43_002.parent = ob_wall_43
ob_visual_0_wall_43_002.location = (-15.0, -9.0, 0.25)
ob_visual_0_wall_43_002.scale = (1.0, 0.3333, 2.0)
ob_visual_0_wall_43_002.lineart.crease_threshold = 0.0
ob_visual_0_wall_43_002.use_mesh_mirror_x = True
_m = ob_visual_0_wall_43_002.modifiers.new('EdgeSplit', 'EDGE_SPLIT')
ob_visual_0_wall_43_003.parent = ob_wall_43
ob_visual_0_wall_43_003.location = (-12.0, -7.0, 0.25)
ob_visual_0_wall_43_003.scale = (1.0, 0.3333, 2.0)
ob_visual_0_wall_43_003.lineart.crease_threshold = 0.0
ob_visual_0_wall_43_003.use_mesh_mirror_x = True
_m = ob_visual_0_wall_43_003.modifiers.new('EdgeSplit', 'EDGE_SPLIT')
ob_visual_0_wall_50_001.parent = ob_wall_50
ob_visual_0_wall_50_001.location = (-14.0, -6.5, 0.25)
ob_visual_0_wall_50_001.scale = (1.0, 0.1667, 2.0)
ob_visual_0_wall_50_001.lineart.crease_threshold = 0.0
ob_visual_0_wall_50_001.use_mesh_mirror_x = True
_m = ob_visual_0_wall_50_001.modifiers.new('EdgeSplit', 'EDGE_SPLIT')
ob_visual_0_wall_50_002.parent = ob_wall_50
ob_visual_0_wall_50_002.location = (-15.0, -6.5, 0.25)
ob_visual_0_wall_50_002.scale = (1.0, 0.1667, 2.0)
ob_visual_0_wall_50_002.lineart.crease_threshold = 0.0
ob_visual_0_wall_50_002.use_mesh_mirror_x = True
_m = ob_visual_0_wall_50_002.modifiers.new('EdgeSplit', 'EDGE_SPLIT')
ob_visual_0_wall_30_001.parent = ob_wall_30
ob_visual_0_wall_30_001.matrix_parent_inverse = Matrix(((1.0, -0.0, 0.0, -1.0), (-0.0, 1.0, -0.0, 0.0), (0.0, -0.0, 1.0, -0.0), (-0.0, 0.0, -0.0, 1.0)))
ob_visual_0_wall_30_001.location = (-8.0, -6.5, 0.25)
ob_visual_0_wall_30_001.scale = (1.0, 0.1667, 2.0)
ob_visual_0_wall_30_001.lineart.crease_threshold = 0.0
ob_visual_0_wall_30_001.use_mesh_mirror_x = True
_m = ob_visual_0_wall_30_001.modifiers.new('EdgeSplit', 'EDGE_SPLIT')
ob_visual_0_wall_5_001.parent = ob_wall_5
ob_visual_0_wall_5_001.location = (-9.0, -6.0, 0.2)
ob_visual_0_wall_5_001.scale = (0.3333, 1.0, 2.0)
ob_visual_0_wall_5_001.lock_scale = (False, True, False)
ob_visual_0_wall_5_001.lineart.crease_threshold = 0.0
ob_visual_0_wall_5_001.use_mesh_mirror_x = True
_m = ob_visual_0_wall_5_001.modifiers.new('EdgeSplit', 'EDGE_SPLIT')
ob_visual_0_wall_45_001.parent = ob_wall_45
ob_visual_0_wall_45_001.location = (-10.0, -5.5, 0.2)
ob_visual_0_wall_45_001.scale = (1.0, 0.1667, 2.0)
ob_visual_0_wall_45_001.lineart.crease_threshold = 0.0
ob_visual_0_wall_45_001.use_mesh_mirror_x = True
_m = ob_visual_0_wall_45_001.modifiers.new('EdgeSplit', 'EDGE_SPLIT')
ob_visual_0_wall_45_002.parent = ob_wall_45
ob_visual_0_wall_45_002.location = (-7.0, -5.5, 0.2)
ob_visual_0_wall_45_002.scale = (1.0, 0.1667, 2.0)
ob_visual_0_wall_45_002.lineart.crease_threshold = 0.0
ob_visual_0_wall_45_002.use_mesh_mirror_x = True
_m = ob_visual_0_wall_45_002.modifiers.new('EdgeSplit', 'EDGE_SPLIT')
ob_visual_0_wall_45_003.parent = ob_wall_45
ob_visual_0_wall_45_003.location = (-8.0, -4.5, 0.2)
ob_visual_0_wall_45_003.scale = (1.0, 0.1667, 2.0)
ob_visual_0_wall_45_003.lineart.crease_threshold = 0.0
ob_visual_0_wall_45_003.use_mesh_mirror_x = True
_m = ob_visual_0_wall_45_003.modifiers.new('EdgeSplit', 'EDGE_SPLIT')
ob_visual_0_wall_13_002.parent = ob_wall_13
ob_visual_0_wall_13_002.location = (-7.0, -4.0, 0.25)
ob_visual_0_wall_13_002.scale = (0.3333, 1.0, 2.0)
ob_visual_0_wall_13_002.lock_scale = (False, True, False)
ob_visual_0_wall_13_002.lineart.crease_threshold = 0.0
ob_visual_0_wall_13_002.use_mesh_mirror_x = True
_m = ob_visual_0_wall_13_002.modifiers.new('EdgeSplit', 'EDGE_SPLIT')
ob_visual_0_wall_13_003.parent = ob_wall_13
ob_visual_0_wall_13_003.location = (-15.0, -4.0, 0.25)
ob_visual_0_wall_13_003.scale = (0.3333, 1.0, 2.0)
ob_visual_0_wall_13_003.lock_scale = (False, True, False)
ob_visual_0_wall_13_003.lineart.crease_threshold = 0.0
ob_visual_0_wall_13_003.use_mesh_mirror_x = True
_m = ob_visual_0_wall_13_003.modifiers.new('EdgeSplit', 'EDGE_SPLIT')
ob_visual_0_wall_50_003.parent = ob_wall_50
ob_visual_0_wall_50_003.location = (-14.0, -4.5, 0.25)
ob_visual_0_wall_50_003.scale = (1.0, 0.1667, 2.0)
ob_visual_0_wall_50_003.lineart.crease_threshold = 0.0
ob_visual_0_wall_50_003.use_mesh_mirror_x = True
_m = ob_visual_0_wall_50_003.modifiers.new('EdgeSplit', 'EDGE_SPLIT')
ob_visual_0_wall_13_004.parent = ob_wall_13
ob_visual_0_wall_13_004.location = (-15.0, -3.0, 0.25)
ob_visual_0_wall_13_004.scale = (0.3333, 1.0, 2.0)
ob_visual_0_wall_13_004.lock_scale = (False, True, False)
ob_visual_0_wall_13_004.lineart.crease_threshold = 0.0
ob_visual_0_wall_13_004.use_mesh_mirror_x = True
_m = ob_visual_0_wall_13_004.modifiers.new('EdgeSplit', 'EDGE_SPLIT')
ob_visual_0_wall_50_004.parent = ob_wall_50
ob_visual_0_wall_50_004.location = (-14.0, -2.5, 0.25)
ob_visual_0_wall_50_004.scale = (1.0, 0.1667, 2.0)
ob_visual_0_wall_50_004.lineart.crease_threshold = 0.0
ob_visual_0_wall_50_004.use_mesh_mirror_x = True
_m = ob_visual_0_wall_50_004.modifiers.new('EdgeSplit', 'EDGE_SPLIT')
ob_visual_0_wall_50_005.parent = ob_wall_50
ob_visual_0_wall_50_005.location = (-15.0, -1.5, 0.25)
ob_visual_0_wall_50_005.scale = (1.0, 0.1667, 2.0)
ob_visual_0_wall_50_005.lineart.crease_threshold = 0.0
ob_visual_0_wall_50_005.use_mesh_mirror_x = True
_m = ob_visual_0_wall_50_005.modifiers.new('EdgeSplit', 'EDGE_SPLIT')
ob_visual_0_wall_50_006.parent = ob_wall_50
ob_visual_0_wall_50_006.location = (-12.0, -1.5, 0.25)
ob_visual_0_wall_50_006.scale = (1.0, 0.1667, 2.0)
ob_visual_0_wall_50_006.lineart.crease_threshold = 0.0
ob_visual_0_wall_50_006.use_mesh_mirror_x = True
_m = ob_visual_0_wall_50_006.modifiers.new('EdgeSplit', 'EDGE_SPLIT')
ob_visual_0_wall_15_009.parent = ob_wall_15
ob_visual_0_wall_15_009.location = (-12.5, -2.0, 0.25)
ob_visual_0_wall_15_009.scale = (0.1667, 1.0, 2.0)
ob_visual_0_wall_15_009.lock_scale = (False, True, False)
ob_visual_0_wall_15_009.lineart.crease_threshold = 0.0
ob_visual_0_wall_15_009.use_mesh_mirror_x = True
_m = ob_visual_0_wall_15_009.modifiers.new('EdgeSplit', 'EDGE_SPLIT')
ob_visual_0_wall_59_001.parent = ob_wall_59
ob_visual_0_wall_59_001.location = (-9.0, -3.5, 0.2)
ob_visual_0_wall_59_001.scale = (1.0, 0.5, 2.0)
ob_visual_0_wall_59_001.lineart.crease_threshold = 0.0
ob_visual_0_wall_59_001.use_mesh_mirror_x = True
_m = ob_visual_0_wall_59_001.modifiers.new('EdgeSplit', 'EDGE_SPLIT')
ob_visual_0_wall_13_005.parent = ob_wall_13
ob_visual_0_wall_13_005.location = (-12.0, -9.0, 0.25)
ob_visual_0_wall_13_005.scale = (0.3333, 1.0, 2.0)
ob_visual_0_wall_13_005.lock_scale = (False, True, False)
ob_visual_0_wall_13_005.lineart.crease_threshold = 0.0
ob_visual_0_wall_13_005.use_mesh_mirror_x = True
_m = ob_visual_0_wall_13_005.modifiers.new('EdgeSplit', 'EDGE_SPLIT')
ob_visual_0_wall_13_006.parent = ob_wall_13
ob_visual_0_wall_13_006.location = (-13.0, -10.0, 0.25)
ob_visual_0_wall_13_006.scale = (0.3333, 1.0, 2.0)
ob_visual_0_wall_13_006.lock_scale = (False, True, False)
ob_visual_0_wall_13_006.lineart.crease_threshold = 0.0
ob_visual_0_wall_13_006.use_mesh_mirror_x = True
_m = ob_visual_0_wall_13_006.modifiers.new('EdgeSplit', 'EDGE_SPLIT')
ob_visual_0_wall_13_007.parent = ob_wall_13
ob_visual_0_wall_13_007.location = (-9.0, -9.0, 0.25)
ob_visual_0_wall_13_007.scale = (0.3333, 1.0, 2.0)
ob_visual_0_wall_13_007.lock_scale = (False, True, False)
ob_visual_0_wall_13_007.lineart.crease_threshold = 0.0
ob_visual_0_wall_13_007.use_mesh_mirror_x = True
_m = ob_visual_0_wall_13_007.modifiers.new('EdgeSplit', 'EDGE_SPLIT')

# ---- collection membership
col_link.objects.link(ob_planelink)
col_link.objects.link(ob_wall_1)
col_link.objects.link(ob_wall_2)
col_link.objects.link(ob_wall_3)
col_link.objects.link(ob_wall_5)
col_link.objects.link(ob_wall_6)
col_link.objects.link(ob_wall_7)
col_link.objects.link(ob_wall_8)
col_link.objects.link(ob_wall_9)
col_link.objects.link(ob_wall_10)
col_link.objects.link(ob_wall_15)
col_link.objects.link(ob_wall_19)
col_link.objects.link(ob_wall_18)
col_link.objects.link(ob_wall_20)
col_link.objects.link(ob_wall_17)
col_link.objects.link(ob_wall_22)
col_link.objects.link(ob_wall_13)
col_link.objects.link(ob_wall_14)
col_link.objects.link(ob_wall_16)
col_link.objects.link(ob_wall_21)
col_link.objects.link(ob_wall_4)
col_link.objects.link(ob_wall_23)
col_link.objects.link(ob_wall_24)
col_link.objects.link(ob_wall_26)
col_link.objects.link(ob_wall_25)
col_link.objects.link(ob_wall_31)
col_link.objects.link(ob_wall_41)
col_link.objects.link(ob_wall_40)
col_link.objects.link(ob_wall_29)
col_link.objects.link(ob_wall_28)
col_link.objects.link(ob_wall_27)
col_link.objects.link(ob_wall_42)
col_link.objects.link(ob_wall_43)
col_link.objects.link(ob_wall_44)
col_link.objects.link(ob_wall_46)
col_link.objects.link(ob_wall_47)
col_link.objects.link(ob_wall_59)
col_link.objects.link(ob_wall_45)
col_link.objects.link(ob_wall_52)
col_link.objects.link(ob_wall_53)
col_link.objects.link(ob_wall_54)
col_link.objects.link(ob_wall_50)
col_link.objects.link(ob_wall_57)
col_link.objects.link(ob_wall_55)
col_link.objects.link(ob_wall_51)
col_link.objects.link(ob_wall_49)
col_link.objects.link(ob_wall_56)
col_link.objects.link(ob_wall_48)
col_link.objects.link(ob_wall_58)
col_link.objects.link(ob_wall_30)
col_visual.objects.link(ob_visual_0_wall_1_001)
col_visual.objects.link(ob_visual_0_wall_2_001)
col_visual.objects.link(ob_visual_0_wall_9_007)
col_visual.objects.link(ob_visual_0_wall_15_014)
col_visual.objects.link(ob_visual_0_wall_17_016)
col_visual.objects.link(ob_visual_0_wall_18_017)
col_visual.objects.link(ob_visual_0_wall_22_021)
col_visual.objects.link(ob_visual_0_wall_23_022)
col_visual.objects.link(ob_visual_0_wall_28_002)
col_visual.objects.link(ob_visual_0_wall_43_008)
col_visual.objects.link(ob_visual_0_wall_50_015)
col_visual.objects.link(ob_visual_0_wall_52_017)
col_visual.objects.link(ob_visual_0_wall_59_024)
col_visual.objects.link(ob_visual_0_wall_7_001)
col_visual.objects.link(ob_visual_0_wall_47_001)
col_visual.objects.link(ob_visual_0_wall_13_001)
col_visual.objects.link(ob_visual_0_wall_31_001)
col_visual.objects.link(ob_visual_0_wall_47_005)
col_visual.objects.link(ob_visual_0_wall_2_002)
col_visual.objects.link(ob_visual_0_wall_15_001)
col_visual.objects.link(ob_visual_0_wall_15_002)
col_visual.objects.link(ob_visual_0_wall_15_003)
col_visual.objects.link(ob_visual_0_wall_15_004)
col_visual.objects.link(ob_visual_0_wall_15_005)
col_visual.objects.link(ob_visual_0_wall_15_006)
col_visual.objects.link(ob_visual_0_wall_15_007)
col_visual.objects.link(ob_visual_0_wall_15_008)
col_visual.objects.link(ob_visual_0_wall_47_006)
col_visual.objects.link(ob_visual_0_wall_47_007)
col_visual.objects.link(ob_visual_0_wall_47_008)
col_visual.objects.link(ob_visual_0_wall_43_002)
col_visual.objects.link(ob_visual_0_wall_43_003)
col_visual.objects.link(ob_visual_0_wall_50_001)
col_visual.objects.link(ob_visual_0_wall_50_002)
col_visual.objects.link(ob_visual_0_wall_30_001)
col_visual.objects.link(ob_visual_0_wall_5_001)
col_visual.objects.link(ob_visual_0_wall_45_001)
col_visual.objects.link(ob_visual_0_wall_45_002)
col_visual.objects.link(ob_visual_0_wall_45_003)
col_visual.objects.link(ob_visual_0_wall_13_002)
col_visual.objects.link(ob_visual_0_wall_13_003)
col_visual.objects.link(ob_visual_0_wall_50_003)
col_visual.objects.link(ob_visual_0_wall_13_004)
col_visual.objects.link(ob_visual_0_wall_50_004)
col_visual.objects.link(ob_visual_0_wall_50_005)
col_visual.objects.link(ob_visual_0_wall_50_006)
col_visual.objects.link(ob_visual_0_wall_15_009)
col_visual.objects.link(ob_visual_0_wall_59_001)
col_visual.objects.link(ob_visual_0_wall_13_005)
col_visual.objects.link(ob_visual_0_wall_13_006)
col_visual.objects.link(ob_visual_0_wall_13_007)

# ---- scene / render settings (as saved in the file)
scene.frame_start = 1; scene.frame_end = 250; scene.frame_set(0)
scene.render.engine = 'BLENDER_EEVEE_NEXT'
scene.cycles.samples = 128
scene.cycles.sampling_pattern = 'TABULATED_SOBOL'
scene.cycles.use_adaptive_sampling = False
scene.cycles.use_light_tree = False
scene.view_settings.view_transform = 'Filmic'
bpy.context.view_layer.update()

# ---- added for rendering (the .blend has no active camera and no usable light): camera, sun
cam_auto = bpy.data.cameras.new('AutoCamera')
cam_auto.lens = 50.0
cam_auto.sensor_width = 36.0
cam_auto.clip_end = 1000.0
ob_auto_camera = bpy.data.objects.new('AutoCamera', cam_auto)
scene.collection.objects.link(ob_auto_camera)
ob_auto_camera.location = (13.2512, -16.1264, 10.6009)
ob_auto_camera.rotation_euler = (1.09748, -7.21219e-08, 0.694738)
scene.camera = ob_auto_camera
light_auto_sun = bpy.data.lights.new('AutoSun', 'SUN')
light_auto_sun.energy = 3.0
light_auto_sun.angle = 0.0523599
ob_auto_sun = bpy.data.objects.new('AutoSun', light_auto_sun)
scene.collection.objects.link(ob_auto_sun)
ob_auto_sun.rotation_euler = (0.872665, 0.174533, 0.523599)
bpy.context.view_layer.update()
